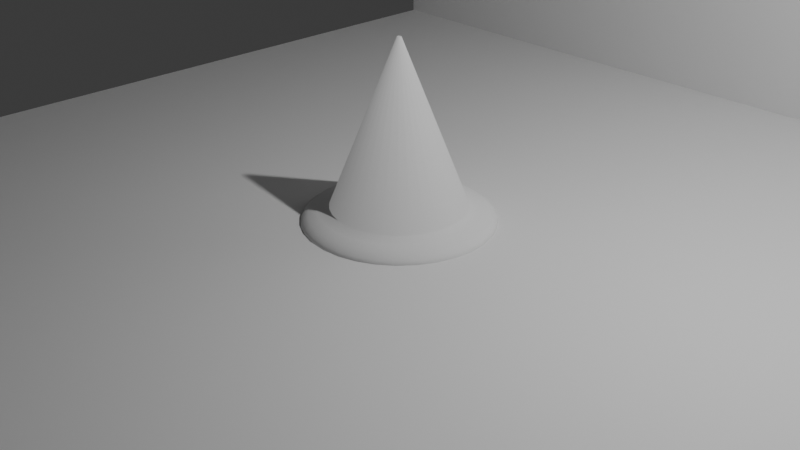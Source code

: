 # Source: TrafficCone.blend  (saved by Blender 4.2.66; exported with 4.5.12 LTS)
import bpy
from mathutils import Matrix  # noqa: F401  (used for matrix-valued properties, if any)

bpy.ops.wm.read_factory_settings(use_empty=True)
scene = bpy.context.scene
scene.name = 'Scene'

# ---- collections
col_collection = bpy.data.collections.new('Collection'); scene.collection.children.link(col_collection)

# ---- world
world_world = bpy.data.worlds.new('World'); scene.world = world_world
world_world.use_nodes = True; world_world.node_tree.nodes.clear()
_N = world_world.node_tree.nodes; _L = world_world.node_tree.links
n0 = _N.new('ShaderNodeOutputWorld'); n0.name = 'World Output'; n0.location = (300, 300)
n1 = _N.new('ShaderNodeBackground'); n1.name = 'Background'; n1.location = (10, 300)
n1.inputs[0].default_value = (0.05088, 0.05088, 0.05088, 1.0)
_L.new(n1.outputs[0], n0.inputs[0])
n0.is_active_output = True
world_world.color = (0.05088, 0.05088, 0.05088)
world_world.sun_shadow_jitter_overblur = 0.0

# ---- cameras
cam_camera = bpy.data.cameras.new('Camera')
cam_camera.clip_end = 100.0
cam_camera.ortho_scale = 7.314

# ---- lights
light_light = bpy.data.lights.new('Light', 'POINT')
light_light.energy = 1000.0
light_light.shadow_soft_size = 0.1

# ---- meshes
me_sphere = bpy.data.meshes.new('Sphere')
me_sphere.from_pydata([(-4.831e-08, 0.5556, -0.1248), (-4.831e-08, 0.8315, -0.4007), (-4.831e-08, 0.9808, -0.7612), (-4.831e-08, 1.0, -0.9563), (-4.831e-08, 0.9808, -1.151), (-4.831e-08, 0.8315, -1.512), (0.03806, 0.1913, 0.02451), (0.07466, 0.3753, -0.0324), (0.1084, 0.5449, -0.1248), (0.1379, 0.6935, -0.2492), (0.1622, 0.8155, -0.4007), (0.1802, 0.9061, -0.5736), (0.1913, 0.9619, -0.7612), (0.1951, 0.9808, -0.9563), (0.1913, 0.9619, -1.151), (0.1802, 0.9061, -1.339), (0.1622, 0.8155, -1.512), (0.1379, 0.6935, -1.663), (0.1084, 0.5449, -1.788), (0.07466, 0.3753, -1.88), (0.03806, 0.1913, -1.937), (0.07466, 0.1802, 0.02451), (0.1464, 0.3536, -0.0324), (0.2126, 0.5133, -0.1248), (0.2706, 0.6533, -0.2492), (0.3182, 0.7682, -0.4007), (0.3536, 0.8536, -0.5736), (0.3753, 0.9061, -0.7612), (0.3827, 0.9239, -0.9563), (0.3753, 0.9061, -1.151), (0.3536, 0.8536, -1.339), (0.3182, 0.7682, -1.512), (0.2706, 0.6533, -1.663), (0.2126, 0.5133, -1.788), (0.1464, 0.3536, -1.88), (0.07466, 0.1802, -1.937), (0.1084, 0.1622, 0.02451), (0.2126, 0.3182, -0.0324), (0.3087, 0.4619, -0.1248), (0.3928, 0.5879, -0.2492), (0.4619, 0.6913, -0.4007), (0.5133, 0.7682, -0.5736), (0.5449, 0.8155, -0.7612), (0.5556, 0.8315, -0.9563), (0.5449, 0.8155, -1.151), (0.5133, 0.7682, -1.339), (0.4619, 0.6913, -1.512), (0.3928, 0.5879, -1.663), (0.3087, 0.4619, -1.788), (0.2126, 0.3182, -1.88), (0.1084, 0.1622, -1.937), (0.1379, 0.1379, 0.02451), (0.2706, 0.2706, -0.0324), (0.3928, 0.3928, -0.1248), (0.5, 0.5, -0.2492), (0.5879, 0.5879, -0.4007), (0.6533, 0.6533, -0.5736), (0.6935, 0.6935, -0.7612), (0.7071, 0.7071, -0.9563), (0.6935, 0.6935, -1.151), (0.6533, 0.6533, -1.339), (0.5879, 0.5879, -1.512), (0.5, 0.5, -1.663), (0.3928, 0.3928, -1.788), (0.2706, 0.2706, -1.88), (0.1379, 0.1379, -1.937), (0.1622, 0.1084, 0.02451), (0.3182, 0.2126, -0.0324), (0.4619, 0.3087, -0.1248), (0.5879, 0.3928, -0.2492), (0.6913, 0.4619, -0.4007), (0.7682, 0.5133, -0.5736), (0.8155, 0.5449, -0.7612), (0.8315, 0.5556, -0.9563), (0.8155, 0.5449, -1.151), (0.7682, 0.5133, -1.339), (0.6913, 0.4619, -1.512), (0.5879, 0.3928, -1.663), (0.4619, 0.3087, -1.788), (0.3182, 0.2126, -1.88), (0.1622, 0.1084, -1.937), (-4.831e-08, -1.943e-08, 0.04372), (0.1802, 0.07466, 0.02451), (0.3536, 0.1464, -0.0324), (0.5133, 0.2126, -0.1248), (0.6533, 0.2706, -0.2492), (0.7682, 0.3182, -0.4007), (0.8536, 0.3536, -0.5736), (0.9061, 0.3753, -0.7612), (0.9239, 0.3827, -0.9563), (0.9061, 0.3753, -1.151), (0.8536, 0.3536, -1.339), (0.7682, 0.3182, -1.512), (0.6533, 0.2706, -1.663), (0.5133, 0.2126, -1.788), (0.3536, 0.1464, -1.88), (0.1802, 0.07466, -1.937), (0.1913, 0.03806, 0.02451), (0.3753, 0.07466, -0.0324), (0.5449, 0.1084, -0.1248), (0.6935, 0.1379, -0.2492), (0.8155, 0.1622, -0.4007), (0.9061, 0.1802, -0.5736), (0.9619, 0.1913, -0.7612), (0.9808, 0.1951, -0.9563), (0.9619, 0.1913, -1.151), (0.9061, 0.1802, -1.339), (0.8155, 0.1622, -1.512), (0.6935, 0.1379, -1.663), (0.5449, 0.1084, -1.788), (0.3753, 0.07466, -1.88), (0.1913, 0.03806, -1.937), (0.1951, -3.061e-08, 0.02451), (0.3827, -4.178e-08, -0.0324), (0.5556, -7.159e-08, -0.1248), (0.7071, -4.53e-09, -0.2492), (0.8315, -1.088e-07, -0.4007), (0.9239, 2.527e-08, -0.5736), (0.9808, -1.088e-07, -0.7612), (1.0, -1.833e-07, -0.9563), (0.9808, -1.088e-07, -1.151), (0.9239, 2.527e-08, -1.339), (0.8315, -1.088e-07, -1.512), (0.7071, -4.53e-09, -1.663), (0.5556, -7.159e-08, -1.788), (0.3827, -4.178e-08, -1.88), (0.1951, -3.061e-08, -1.937), (0.1913, -0.03806, 0.02451), (0.3753, -0.07466, -0.0324), (0.5449, -0.1084, -0.1248), (0.6935, -0.1379, -0.2492), (0.8155, -0.1622, -0.4007), (0.9061, -0.1802, -0.5736), (0.9619, -0.1913, -0.7612), (0.9808, -0.1951, -0.9563), (0.9619, -0.1913, -1.151), (0.9061, -0.1802, -1.339), (0.8155, -0.1622, -1.512), (0.6935, -0.1379, -1.663), (0.5449, -0.1084, -1.788), (0.3753, -0.07466, -1.88), (0.1913, -0.03806, -1.937), (0.1802, -0.07466, 0.02451), (0.3536, -0.1464, -0.0324), (0.5133, -0.2126, -0.1248), (0.6533, -0.2706, -0.2492), (0.7682, -0.3182, -0.4007), (0.8536, -0.3536, -0.5736), (0.9061, -0.3753, -0.7612), (0.9239, -0.3827, -0.9563), (0.9061, -0.3753, -1.151), (0.8536, -0.3536, -1.339), (0.7682, -0.3182, -1.512), (0.6533, -0.2706, -1.663), (0.5133, -0.2126, -1.788), (0.3536, -0.1464, -1.88), (0.1802, -0.07466, -1.937), (0.1622, -0.1084, 0.02451), (0.3182, -0.2126, -0.0324), (0.4619, -0.3087, -0.1248), (0.5879, -0.3928, -0.2492), (0.6913, -0.4619, -0.4007), (0.7682, -0.5133, -0.5736), (0.8155, -0.5449, -0.7612), (0.8315, -0.5556, -0.9563), (0.8155, -0.5449, -1.151), (0.7682, -0.5133, -1.339), (0.6913, -0.4619, -1.512), (0.5879, -0.3928, -1.663), (0.4619, -0.3087, -1.788), (0.3182, -0.2126, -1.88), (0.1622, -0.1084, -1.937), (0.1379, -0.1379, 0.02451), (0.2706, -0.2706, -0.0324), (0.3928, -0.3928, -0.1248), (0.5, -0.5, -0.2492), (0.5879, -0.5879, -0.4007), (0.6533, -0.6533, -0.5736), (0.6935, -0.6935, -0.7612), (0.7071, -0.7071, -0.9563), (0.6935, -0.6935, -1.151), (0.6533, -0.6533, -1.339), (0.5879, -0.5879, -1.512), (0.5, -0.5, -1.663), (0.3928, -0.3928, -1.788), (0.2706, -0.2706, -1.88), (0.1379, -0.1379, -1.937), (0.1084, -0.1622, 0.02451), (0.2126, -0.3182, -0.0324), (0.3087, -0.4619, -0.1248), (0.3928, -0.5879, -0.2492), (0.4619, -0.6913, -0.4007), (0.5133, -0.7682, -0.5736), (0.5449, -0.8155, -0.7612), (0.5556, -0.8315, -0.9563), (0.5449, -0.8155, -1.151), (0.5133, -0.7682, -1.339), (0.4619, -0.6913, -1.512), (0.3928, -0.5879, -1.663), (0.3087, -0.4619, -1.788), (0.2126, -0.3182, -1.88), (0.1084, -0.1622, -1.937), (0.07466, -0.1802, 0.02451), (0.1464, -0.3536, -0.0324), (0.2126, -0.5133, -0.1248), (0.2706, -0.6533, -0.2492), (0.3182, -0.7682, -0.4007), (0.3536, -0.8536, -0.5736), (0.3753, -0.9061, -0.7612), (0.3827, -0.9239, -0.9563), (0.3753, -0.9061, -1.151), (0.3536, -0.8536, -1.339), (0.3182, -0.7682, -1.512), (0.2706, -0.6533, -1.663), (0.2126, -0.5133, -1.788), (0.1464, -0.3536, -1.88), (0.07466, -0.1802, -1.937), (0.03806, -0.1913, 0.02451), (0.07466, -0.3753, -0.0324), (0.1084, -0.5449, -0.1248), (0.1379, -0.6935, -0.2492), (0.1622, -0.8155, -0.4007), (0.1802, -0.9061, -0.5736), (0.1913, -0.9619, -0.7612), (0.1951, -0.9808, -0.9563), (0.1913, -0.9619, -1.151), (0.1802, -0.9061, -1.339), (0.1622, -0.8155, -1.512), (0.1379, -0.6935, -1.663), (0.1084, -0.5449, -1.788), (0.07466, -0.3753, -1.88), (0.03806, -0.1913, -1.937), (-5.576e-08, -0.1951, 0.02451), (-1.005e-07, -0.3827, -0.0324), (-1.452e-07, -0.5556, -0.1248), (-6.321e-08, -0.7071, -0.2492), (-1.526e-07, -0.8315, -0.4007), (-1.85e-08, -0.9239, -0.5736), (-1.824e-07, -0.9808, -0.7612), (-3.761e-07, -1.0, -0.9563), (-1.824e-07, -0.9808, -1.151), (-1.85e-08, -0.9239, -1.339), (-1.526e-07, -0.8315, -1.512), (-6.321e-08, -0.7071, -1.663), (-1.452e-07, -0.5556, -1.788), (-1.005e-07, -0.3827, -1.88), (-5.576e-08, -0.1951, -1.937), (-0.03806, -0.1913, 0.02451), (-0.07466, -0.3753, -0.0324), (-0.1084, -0.5449, -0.1248), (-0.1379, -0.6935, -0.2492), (-0.1622, -0.8155, -0.4007), (-0.1802, -0.9061, -0.5736), (-0.1913, -0.9619, -0.7612), (-0.1951, -0.9808, -0.9563), (-0.1913, -0.9619, -1.151), (-0.1802, -0.9061, -1.339), (-0.1622, -0.8155, -1.512), (-0.1379, -0.6935, -1.663), (-0.1084, -0.5449, -1.788), (-0.07466, -0.3753, -1.88), (-0.03806, -0.1913, -1.937), (-0.07466, -0.1802, 0.02451), (-0.1464, -0.3536, -0.0324), (-0.2126, -0.5133, -0.1248), (-0.2706, -0.6533, -0.2492), (-0.3182, -0.7682, -0.4007), (-0.3536, -0.8536, -0.5736), (-0.3753, -0.9061, -0.7612), (-0.3827, -0.9239, -0.9563), (-0.3753, -0.9061, -1.151), (-0.3536, -0.8536, -1.339), (-0.3182, -0.7682, -1.512), (-0.2706, -0.6533, -1.663), (-0.2126, -0.5133, -1.788), (-0.1464, -0.3536, -1.88), (-0.07466, -0.1802, -1.937), (-0.1084, -0.1622, 0.02451), (-0.2126, -0.3182, -0.0324), (-0.3087, -0.4619, -0.1248), (-0.3928, -0.5879, -0.2492), (-0.4619, -0.6913, -0.4007), (-0.5133, -0.7682, -0.5736), (-0.5449, -0.8155, -0.7612), (-0.5556, -0.8315, -0.9563), (-0.5449, -0.8155, -1.151), (-0.5133, -0.7682, -1.339), (-0.4619, -0.6913, -1.512), (-0.3928, -0.5879, -1.663), (-0.3087, -0.4619, -1.788), (-0.2126, -0.3182, -1.88), (-0.1084, -0.1622, -1.937), (-0.1379, -0.1379, 0.02451), (-0.2706, -0.2706, -0.0324), (-0.3928, -0.3928, -0.1248), (-0.5, -0.5, -0.2492), (-0.5879, -0.5879, -0.4007), (-0.6533, -0.6533, -0.5736), (-0.6935, -0.6935, -0.7612), (-0.7071, -0.7071, -0.9563), (-0.6935, -0.6935, -1.151), (-0.6533, -0.6533, -1.339), (-0.5879, -0.5879, -1.512), (-0.5, -0.5, -1.663), (-0.3928, -0.3928, -1.788), (-0.2706, -0.2706, -1.88), (-0.1379, -0.1379, -1.937), (-4.831e-08, -1.943e-08, -1.956), (-0.1622, -0.1084, 0.02451), (-0.3182, -0.2126, -0.0324), (-0.4619, -0.3087, -0.1248), (-0.5879, -0.3928, -0.2492), (-0.6913, -0.4619, -0.4007), (-0.7682, -0.5133, -0.5736), (-0.8155, -0.5449, -0.7612), (-0.8315, -0.5556, -0.9563), (-0.8155, -0.5449, -1.151), (-0.7682, -0.5133, -1.339), (-0.6913, -0.4619, -1.512), (-0.5879, -0.3928, -1.663), (-0.4619, -0.3087, -1.788), (-0.3182, -0.2126, -1.88), (-0.1622, -0.1084, -1.937), (-0.1802, -0.07466, 0.02451), (-0.3536, -0.1464, -0.0324), (-0.5133, -0.2126, -0.1248), (-0.6533, -0.2706, -0.2492), (-0.7682, -0.3182, -0.4007), (-0.8536, -0.3536, -0.5736), (-0.9061, -0.3753, -0.7612), (-0.9239, -0.3827, -0.9563), (-0.9061, -0.3753, -1.151), (-0.8536, -0.3536, -1.339), (-0.7682, -0.3182, -1.512), (-0.6533, -0.2706, -1.663), (-0.5133, -0.2126, -1.788), (-0.3536, -0.1464, -1.88), (-0.1802, -0.07466, -1.937), (-0.1913, -0.03806, 0.02451), (-0.3753, -0.07466, -0.0324), (-0.5449, -0.1084, -0.1248), (-0.6935, -0.1379, -0.2492), (-0.8155, -0.1622, -0.4007), (-0.9061, -0.1802, -0.5736), (-0.9619, -0.1913, -0.7612), (-0.9808, -0.1951, -0.9563), (-0.9619, -0.1913, -1.151), (-0.9061, -0.1802, -1.339), (-0.8155, -0.1622, -1.512), (-0.6935, -0.1379, -1.663), (-0.5449, -0.1084, -1.788), (-0.3753, -0.07466, -1.88), (-0.1913, -0.03806, -1.937), (-0.1951, -8.051e-10, 0.02451), (-0.3827, 3.272e-08, -0.0324), (-0.5556, 1.296e-07, -0.1248), (-0.7071, 1.037e-08, -0.2492), (-0.8315, 1.445e-07, -0.4007), (-0.9239, -4.53e-09, -0.5736), (-0.9808, 2.488e-07, -0.7612), (-1.0, 4.276e-07, -0.9563), (-0.9808, 2.488e-07, -1.151), (-0.9239, -4.53e-09, -1.339), (-0.8315, 1.445e-07, -1.512), (-0.7071, 1.037e-08, -1.663), (-0.5556, 1.296e-07, -1.788), (-0.3827, 3.272e-08, -1.88), (-0.1951, -8.051e-10, -1.937), (-0.1913, 0.03806, 0.02451), (-0.3753, 0.07466, -0.0324), (-0.5449, 0.1084, -0.1248), (-0.6935, 0.1379, -0.2492), (-0.8155, 0.1622, -0.4007), (-0.9061, 0.1802, -0.5736), (-0.9619, 0.1913, -0.7612), (-0.9808, 0.1951, -0.9563), (-0.9619, 0.1913, -1.151), (-0.9061, 0.1802, -1.339), (-0.8155, 0.1622, -1.512), (-0.6935, 0.1379, -1.663), (-0.5449, 0.1084, -1.788), (-0.3753, 0.07466, -1.88), (-0.1913, 0.03806, -1.937), (-0.1802, 0.07466, 0.02451), (-0.3536, 0.1464, -0.0324), (-0.5133, 0.2126, -0.1248), (-0.6533, 0.2706, -0.2492), (-0.7682, 0.3182, -0.4007), (-0.8536, 0.3536, -0.5736), (-0.9061, 0.3753, -0.7612), (-0.9239, 0.3827, -0.9563), (-0.9061, 0.3753, -1.151), (-0.8536, 0.3536, -1.339), (-0.7682, 0.3182, -1.512), (-0.6533, 0.2706, -1.663), (-0.5133, 0.2126, -1.788), (-0.3536, 0.1464, -1.88), (-0.1802, 0.07466, -1.937), (-0.1622, 0.1084, 0.02451), (-0.3182, 0.2126, -0.0324), (-0.4619, 0.3087, -0.1248), (-0.5879, 0.3928, -0.2492), (-0.6913, 0.4619, -0.4007), (-0.7682, 0.5133, -0.5736), (-0.8155, 0.5449, -0.7612), (-0.8315, 0.5556, -0.9563), (-0.8155, 0.5449, -1.151), (-0.7682, 0.5133, -1.339), (-0.6913, 0.4619, -1.512), (-0.5879, 0.3928, -1.663), (-0.4619, 0.3087, -1.788), (-0.3182, 0.2126, -1.88), (-0.1622, 0.1084, -1.937), (-0.1379, 0.1379, 0.02451), (-0.2706, 0.2706, -0.0324), (-0.3928, 0.3928, -0.1248), (-0.5, 0.5, -0.2492), (-0.5879, 0.5879, -0.4007), (-0.6533, 0.6533, -0.5736), (-0.6935, 0.6935, -0.7612), (-0.7071, 0.7071, -0.9563), (-0.6935, 0.6935, -1.151), (-0.6533, 0.6533, -1.339), (-0.5879, 0.5879, -1.512), (-0.5, 0.5, -1.663), (-0.3928, 0.3928, -1.788), (-0.2706, 0.2706, -1.88), (-0.1379, 0.1379, -1.937), (-0.1084, 0.1622, 0.02451), (-0.2126, 0.3182, -0.0324), (-0.3087, 0.4619, -0.1248), (-0.3928, 0.5879, -0.2492), (-0.4619, 0.6913, -0.4007), (-0.5133, 0.7682, -0.5736), (-0.5449, 0.8155, -0.7612), (-0.5556, 0.8315, -0.9563), (-0.5449, 0.8155, -1.151), (-0.5133, 0.7682, -1.339), (-0.4619, 0.6913, -1.512), (-0.3928, 0.5879, -1.663), (-0.3087, 0.4619, -1.788), (-0.2126, 0.3182, -1.88), (-0.1084, 0.1622, -1.937), (-0.07466, 0.1802, 0.02451), (-0.1464, 0.3536, -0.0324), (-0.2126, 0.5133, -0.1248), (-0.2706, 0.6533, -0.2492), (-0.3182, 0.7682, -0.4007), (-0.3536, 0.8536, -0.5736), (-0.3753, 0.9061, -0.7612), (-0.3827, 0.9239, -0.9563), (-0.3753, 0.9061, -1.151), (-0.3536, 0.8536, -1.339), (-0.3182, 0.7682, -1.512), (-0.2706, 0.6533, -1.663), (-0.2126, 0.5133, -1.788), (-0.1464, 0.3536, -1.88), (-0.07466, 0.1802, -1.937), (-0.03806, 0.1913, 0.02451), (-0.07466, 0.3753, -0.0324), (-0.1084, 0.5449, -0.1248), (-0.1379, 0.6935, -0.2492), (-0.1622, 0.8155, -0.4007), (-0.1802, 0.9061, -0.5736), (-0.1913, 0.9619, -0.7612), (-0.1951, 0.9808, -0.9563), (-0.1913, 0.9619, -1.151), (-0.1802, 0.9061, -1.339), (-0.1622, 0.8155, -1.512), (-0.1379, 0.6935, -1.663), (-0.1084, 0.5449, -1.788), (-0.07466, 0.3753, -1.88), (-0.03806, 0.1913, -1.937), (-3.34e-08, 0.1951, 0.02451), (1.875e-08, 0.3827, -0.0324), (4.11e-08, 0.7071, -0.2492), (1.13e-08, 0.9239, -0.5736), (1.13e-08, 0.9239, -1.339), (4.11e-08, 0.7071, -1.663), (1.678e-07, 0.5556, -1.788), (1.875e-08, 0.3827, -1.88), (-3.34e-08, 0.1951, -1.937), (0.00346, 0.0174, 7.204), (0.004404, 0.02214, 7.2), (2.315e-08, 0.01774, 7.204), (0.006788, 0.01639, 7.204), (0.008639, 0.02086, 7.2), (0.009854, 0.01475, 7.204), (0.01254, 0.01877, 7.2), (0.01254, 0.01254, 7.204), (0.01596, 0.01596, 7.2), (0.01475, 0.009854, 7.204), (0.01877, 0.01254, 7.2), (0.01639, 0.006788, 7.204), (0.02086, 0.008639, 7.2), (0.0174, 0.00346, 7.204), (0.02214, 0.004404, 7.2), (0.01774, -7.573e-09, 7.204), (0.02258, -5.432e-09, 7.2), (0.0174, -0.00346, 7.204), (0.02214, -0.004404, 7.2), (0.01639, -0.006788, 7.204), (0.02086, -0.008639, 7.2), (0.01475, -0.009854, 7.204), (0.01877, -0.01254, 7.2), (0.01254, -0.01254, 7.204), (0.01596, -0.01596, 7.2), (0.009854, -0.01475, 7.204), (0.01254, -0.01877, 7.2), (0.006788, -0.01639, 7.204), (0.008639, -0.02086, 7.2), (0.00346, -0.0174, 7.204), (0.004404, -0.02214, 7.2), (2.005e-08, -0.01774, 7.204), (2.267e-08, -0.02258, 7.2), (-0.00346, -0.0174, 7.204), (-0.004404, -0.02214, 7.2), (-0.006788, -0.01639, 7.204), (-0.008639, -0.02086, 7.2), (-0.009854, -0.01475, 7.204), (-0.01254, -0.01877, 7.2), (-0.01254, -0.01254, 7.204), (-0.01596, -0.01596, 7.2), (-0.01475, -0.009854, 7.204), (-0.01877, -0.01254, 7.2), (-0.01639, -0.006788, 7.204), (-0.02086, -0.008639, 7.2), (-0.0174, -0.00346, 7.204), (-0.02214, -0.004404, 7.2), (-0.01774, -1.15e-09, 7.204), (-0.02258, -4.956e-09, 7.2), (-0.0174, 0.00346, 7.204), (-0.02214, 0.004404, 7.2), (-0.01639, 0.006788, 7.204), (-0.02086, 0.008639, 7.2), (-0.01475, 0.009854, 7.204), (-0.01877, 0.01254, 7.2), (-0.01254, 0.01254, 7.204), (-0.01596, 0.01596, 7.2), (-0.009854, 0.01475, 7.204), (-0.01254, 0.01877, 7.2), (-0.006788, 0.01639, 7.204), (-0.008639, 0.02086, 7.2), (-0.00346, 0.0174, 7.204), (-0.004404, 0.02214, 7.2), (2.6e-08, 0.02258, 7.2)], [], [(0, 474, 7, 8), (5, 477, 15, 16), (38, 53, 489, 487), (478, 5, 16, 17), (1, 475, 9, 10), (479, 478, 17, 18), (476, 1, 10, 11), (480, 479, 18, 19), (2, 476, 11, 12), (481, 480, 19, 20), (3, 2, 12, 13), (473, 81, 6), (307, 481, 20), (4, 3, 13, 14), (474, 473, 6, 7), (477, 4, 14, 15), (7, 6, 21, 22), (15, 14, 29, 30), (8, 7, 22, 23), (16, 15, 30, 31), (401, 386, 534, 536), (17, 16, 31, 32), (10, 9, 24, 25), (18, 17, 32, 33), (11, 10, 25, 26), (19, 18, 33, 34), (12, 11, 26, 27), (20, 19, 34, 35), (13, 12, 27, 28), (6, 81, 21), (307, 20, 35), (14, 13, 28, 29), (26, 25, 40, 41), (34, 33, 48, 49), (27, 26, 41, 42), (35, 34, 49, 50), (28, 27, 42, 43), (21, 81, 36), (307, 35, 50), (29, 28, 43, 44), (22, 21, 36, 37), (30, 29, 44, 45), (23, 22, 37, 38), (31, 30, 45, 46), (0, 8, 482, 484), (32, 31, 46, 47), (25, 24, 39, 40), (33, 32, 47, 48), (45, 44, 59, 60), (38, 37, 52, 53), (46, 45, 60, 61), (24, 9, 483, 486), (47, 46, 61, 62), (40, 39, 54, 55), (48, 47, 62, 63), (41, 40, 55, 56), (49, 48, 63, 64), (42, 41, 56, 57), (50, 49, 64, 65), (43, 42, 57, 58), (36, 81, 51), (307, 50, 65), (44, 43, 58, 59), (37, 36, 51, 52), (64, 63, 78, 79), (57, 56, 71, 72), (65, 64, 79, 80), (58, 57, 72, 73), (51, 81, 66), (307, 65, 80), (59, 58, 73, 74), (52, 51, 66, 67), (60, 59, 74, 75), (53, 52, 67, 68), (61, 60, 75, 76), (144, 159, 503, 501), (62, 61, 76, 77), (55, 54, 69, 70), (63, 62, 77, 78), (56, 55, 70, 71), (68, 67, 83, 84), (76, 75, 91, 92), (446, 431, 540, 542), (77, 76, 92, 93), (70, 69, 85, 86), (78, 77, 93, 94), (71, 70, 86, 87), (79, 78, 94, 95), (72, 71, 87, 88), (80, 79, 95, 96), (73, 72, 88, 89), (66, 81, 82), (307, 80, 96), (74, 73, 89, 90), (67, 66, 82, 83), (75, 74, 90, 91), (88, 87, 102, 103), (96, 95, 110, 111), (89, 88, 103, 104), (82, 81, 97), (307, 96, 111), (90, 89, 104, 105), (83, 82, 97, 98), (91, 90, 105, 106), (84, 83, 98, 99), (92, 91, 106, 107), (265, 250, 516, 518), (93, 92, 107, 108), (86, 85, 100, 101), (94, 93, 108, 109), (87, 86, 101, 102), (95, 94, 109, 110), (107, 106, 121, 122), (385, 400, 535, 533), (108, 107, 122, 123), (101, 100, 115, 116), (109, 108, 123, 124), (102, 101, 116, 117), (110, 109, 124, 125), (103, 102, 117, 118), (111, 110, 125, 126), (104, 103, 118, 119), (97, 81, 112), (307, 111, 126), (105, 104, 119, 120), (98, 97, 112, 113), (106, 105, 120, 121), (99, 98, 113, 114), (126, 125, 140, 141), (119, 118, 133, 134), (112, 81, 127), (307, 126, 141), (120, 119, 134, 135), (113, 112, 127, 128), (121, 120, 135, 136), (114, 113, 128, 129), (122, 121, 136, 137), (130, 115, 498, 500), (123, 122, 137, 138), (116, 115, 130, 131), (124, 123, 138, 139), (117, 116, 131, 132), (125, 124, 139, 140), (118, 117, 132, 133), (138, 137, 152, 153), (131, 130, 145, 146), (139, 138, 153, 154), (132, 131, 146, 147), (140, 139, 154, 155), (133, 132, 147, 148), (141, 140, 155, 156), (134, 133, 148, 149), (127, 81, 142), (307, 141, 156), (135, 134, 149, 150), (128, 127, 142, 143), (136, 135, 150, 151), (129, 128, 143, 144), (137, 136, 151, 152), (8, 23, 485, 482), (142, 81, 157), (307, 156, 171), (150, 149, 164, 165), (143, 142, 157, 158), (151, 150, 165, 166), (144, 143, 158, 159), (152, 151, 166, 167), (294, 310, 523, 521), (153, 152, 167, 168), (146, 145, 160, 161), (154, 153, 168, 169), (147, 146, 161, 162), (155, 154, 169, 170), (148, 147, 162, 163), (156, 155, 170, 171), (149, 148, 163, 164), (161, 160, 175, 176), (169, 168, 183, 184), (162, 161, 176, 177), (170, 169, 184, 185), (163, 162, 177, 178), (171, 170, 185, 186), (164, 163, 178, 179), (157, 81, 172), (307, 171, 186), (165, 164, 179, 180), (158, 157, 172, 173), (166, 165, 180, 181), (159, 158, 173, 174), (167, 166, 181, 182), (175, 160, 504, 506), (168, 167, 182, 183), (180, 179, 194, 195), (173, 172, 187, 188), (181, 180, 195, 196), (174, 173, 188, 189), (182, 181, 196, 197), (249, 264, 517, 515), (183, 182, 197, 198), (176, 175, 190, 191), (184, 183, 198, 199), (177, 176, 191, 192), (185, 184, 199, 200), (178, 177, 192, 193), (186, 185, 200, 201), (179, 178, 193, 194), (172, 81, 187), (307, 186, 201), (199, 198, 213, 214), (192, 191, 206, 207), (200, 199, 214, 215), (193, 192, 207, 208), (201, 200, 215, 216), (194, 193, 208, 209), (187, 81, 202), (307, 201, 216), (195, 194, 209, 210), (188, 187, 202, 203), (196, 195, 210, 211), (189, 188, 203, 204), (197, 196, 211, 212), (311, 295, 522, 524), (198, 197, 212, 213), (191, 190, 205, 206), (203, 202, 217, 218), (211, 210, 225, 226), (204, 203, 218, 219), (212, 211, 226, 227), (114, 129, 499, 497), (213, 212, 227, 228), (206, 205, 220, 221), (214, 213, 228, 229), (207, 206, 221, 222), (215, 214, 229, 230), (208, 207, 222, 223), (216, 215, 230, 231), (209, 208, 223, 224), (202, 81, 217), (307, 216, 231), (210, 209, 224, 225), (222, 221, 236, 237), (230, 229, 244, 245), (223, 222, 237, 238), (231, 230, 245, 246), (224, 223, 238, 239), (217, 81, 232), (307, 231, 246), (225, 224, 239, 240), (218, 217, 232, 233), (226, 225, 240, 241), (219, 218, 233, 234), (227, 226, 241, 242), (430, 445, 541, 539), (228, 227, 242, 243), (221, 220, 235, 236), (229, 228, 243, 244), (241, 240, 255, 256), (234, 233, 248, 249), (242, 241, 256, 257), (416, 401, 536, 538), (243, 242, 257, 258), (236, 235, 250, 251), (244, 243, 258, 259), (237, 236, 251, 252), (245, 244, 259, 260), (238, 237, 252, 253), (246, 245, 260, 261), (239, 238, 253, 254), (232, 81, 247), (307, 246, 261), (240, 239, 254, 255), (233, 232, 247, 248), (260, 259, 274, 275), (253, 252, 267, 268), (261, 260, 275, 276), (254, 253, 268, 269), (247, 81, 262), (307, 261, 276), (255, 254, 269, 270), (248, 247, 262, 263), (256, 255, 270, 271), (249, 248, 263, 264), (257, 256, 271, 272), (235, 220, 512, 514), (258, 257, 272, 273), (251, 250, 265, 266), (259, 258, 273, 274), (252, 251, 266, 267), (272, 271, 286, 287), (355, 370, 531, 529), (273, 272, 287, 288), (266, 265, 280, 281), (274, 273, 288, 289), (267, 266, 281, 282), (275, 274, 289, 290), (268, 267, 282, 283), (276, 275, 290, 291), (269, 268, 283, 284), (262, 81, 277), (307, 276, 291), (270, 269, 284, 285), (263, 262, 277, 278), (271, 270, 285, 286), (264, 263, 278, 279), (291, 290, 305, 306), (284, 283, 298, 299), (277, 81, 292), (307, 291, 306), (285, 284, 299, 300), (278, 277, 292, 293), (286, 285, 300, 301), (279, 278, 293, 294), (287, 286, 301, 302), (145, 130, 500, 502), (288, 287, 302, 303), (281, 280, 295, 296), (289, 288, 303, 304), (282, 281, 296, 297), (290, 289, 304, 305), (283, 282, 297, 298), (100, 85, 494, 496), (303, 302, 318, 319), (296, 295, 311, 312), (304, 303, 319, 320), (297, 296, 312, 313), (305, 304, 320, 321), (298, 297, 313, 314), (306, 305, 321, 322), (299, 298, 314, 315), (292, 81, 308), (307, 306, 322), (300, 299, 315, 316), (293, 292, 308, 309), (301, 300, 316, 317), (294, 293, 309, 310), (302, 301, 317, 318), (315, 314, 329, 330), (308, 81, 323), (307, 322, 337), (316, 315, 330, 331), (309, 308, 323, 324), (317, 316, 331, 332), (310, 309, 324, 325), (318, 317, 332, 333), (264, 279, 519, 517), (319, 318, 333, 334), (312, 311, 326, 327), (320, 319, 334, 335), (313, 312, 327, 328), (321, 320, 335, 336), (314, 313, 328, 329), (322, 321, 336, 337), (334, 333, 348, 349), (327, 326, 341, 342), (335, 334, 349, 350), (328, 327, 342, 343), (336, 335, 350, 351), (329, 328, 343, 344), (337, 336, 351, 352), (330, 329, 344, 345), (323, 81, 338), (307, 337, 352), (331, 330, 345, 346), (324, 323, 338, 339), (332, 331, 346, 347), (325, 324, 339, 340), (333, 332, 347, 348), (219, 234, 513, 511), (338, 81, 353), (307, 352, 367), (346, 345, 360, 361), (339, 338, 353, 354), (347, 346, 361, 362), (340, 339, 354, 355), (348, 347, 362, 363), (475, 461, 544, 545), (349, 348, 363, 364), (342, 341, 356, 357), (350, 349, 364, 365), (343, 342, 357, 358), (351, 350, 365, 366), (344, 343, 358, 359), (352, 351, 366, 367), (345, 344, 359, 360), (357, 356, 371, 372), (365, 364, 379, 380), (358, 357, 372, 373), (366, 365, 380, 381), (359, 358, 373, 374), (367, 366, 381, 382), (360, 359, 374, 375), (353, 81, 368), (307, 367, 382), (361, 360, 375, 376), (354, 353, 368, 369), (362, 361, 376, 377), (355, 354, 369, 370), (363, 362, 377, 378), (280, 265, 518, 520), (364, 363, 378, 379), (376, 375, 390, 391), (369, 368, 383, 384), (377, 376, 391, 392), (370, 369, 384, 385), (378, 377, 392, 393), (400, 415, 537, 535), (379, 378, 393, 394), (372, 371, 386, 387), (380, 379, 394, 395), (373, 372, 387, 388), (381, 380, 395, 396), (374, 373, 388, 389), (382, 381, 396, 397), (375, 374, 389, 390), (368, 81, 383), (307, 382, 397), (395, 394, 409, 410), (388, 387, 402, 403), (396, 395, 410, 411), (389, 388, 403, 404), (397, 396, 411, 412), (390, 389, 404, 405), (383, 81, 398), (307, 397, 412), (391, 390, 405, 406), (384, 383, 398, 399), (392, 391, 406, 407), (385, 384, 399, 400), (393, 392, 407, 408), (84, 99, 495, 493), (394, 393, 408, 409), (387, 386, 401, 402), (407, 406, 421, 422), (400, 399, 414, 415), (408, 407, 422, 423), (386, 371, 532, 534), (409, 408, 423, 424), (402, 401, 416, 417), (410, 409, 424, 425), (403, 402, 417, 418), (411, 410, 425, 426), (404, 403, 418, 419), (412, 411, 426, 427), (405, 404, 419, 420), (398, 81, 413), (307, 412, 427), (406, 405, 420, 421), (399, 398, 413, 414), (426, 425, 440, 441), (419, 418, 433, 434), (427, 426, 441, 442), (420, 419, 434, 435), (413, 81, 428), (307, 427, 442), (421, 420, 435, 436), (414, 413, 428, 429), (422, 421, 436, 437), (415, 414, 429, 430), (423, 422, 437, 438), (325, 340, 527, 525), (424, 423, 438, 439), (417, 416, 431, 432), (425, 424, 439, 440), (418, 417, 432, 433), (430, 429, 444, 445), (438, 437, 452, 453), (205, 190, 508, 510), (439, 438, 453, 454), (432, 431, 446, 447), (440, 439, 454, 455), (433, 432, 447, 448), (441, 440, 455, 456), (434, 433, 448, 449), (442, 441, 456, 457), (435, 434, 449, 450), (428, 81, 443), (307, 442, 457), (436, 435, 450, 451), (429, 428, 443, 444), (437, 436, 451, 452), (449, 448, 463, 464), (457, 456, 471, 472), (450, 449, 464, 465), (443, 81, 458), (307, 457, 472), (451, 450, 465, 466), (444, 443, 458, 459), (452, 451, 466, 467), (445, 444, 459, 460), (453, 452, 467, 468), (370, 385, 533, 531), (454, 453, 468, 469), (447, 446, 461, 462), (455, 454, 469, 470), (448, 447, 462, 463), (456, 455, 470, 471), (468, 467, 477, 5), (250, 235, 514, 516), (469, 468, 5, 478), (462, 461, 475, 1), (470, 469, 478, 479), (463, 462, 1, 476), (471, 470, 479, 480), (464, 463, 476, 2), (472, 471, 480, 481), (465, 464, 2, 3), (458, 81, 473), (307, 472, 481), (466, 465, 3, 4), (459, 458, 473, 474), (467, 466, 4, 477), (460, 459, 474, 0), (545, 484, 482, 483), (483, 482, 485, 486), (486, 485, 487, 488), (488, 487, 489, 490), (490, 489, 491, 492), (492, 491, 493, 494), (494, 493, 495, 496), (496, 495, 497, 498), (498, 497, 499, 500), (500, 499, 501, 502), (502, 501, 503, 504), (504, 503, 505, 506), (506, 505, 507, 508), (508, 507, 509, 510), (510, 509, 511, 512), (512, 511, 513, 514), (514, 513, 515, 516), (516, 515, 517, 518), (518, 517, 519, 520), (520, 519, 521, 522), (522, 521, 523, 524), (524, 523, 525, 526), (526, 525, 527, 528), (528, 527, 529, 530), (530, 529, 531, 532), (532, 531, 533, 534), (534, 533, 535, 536), (536, 535, 537, 538), (538, 537, 539, 540), (540, 539, 541, 542), (542, 541, 543, 544), (544, 543, 484, 545), (460, 0, 484, 543), (160, 145, 502, 504), (279, 294, 521, 519), (415, 430, 539, 537), (295, 280, 520, 522), (54, 39, 488, 490), (174, 189, 507, 505), (431, 416, 538, 540), (129, 144, 501, 499), (341, 326, 526, 528), (68, 84, 493, 491), (310, 325, 525, 523), (190, 175, 506, 508), (445, 460, 543, 541), (23, 38, 487, 485), (326, 311, 524, 526), (371, 356, 530, 532), (204, 219, 511, 509), (461, 446, 542, 544), (39, 24, 486, 488), (159, 174, 505, 503), (85, 69, 492, 494), (220, 205, 510, 512), (340, 355, 529, 527), (53, 68, 491, 489), (234, 249, 515, 513), (356, 341, 528, 530), (115, 100, 496, 498), (9, 475, 545, 483), (189, 204, 509, 507), (69, 54, 490, 492), (99, 114, 497, 495), (485, 482, 484, 543, 541, 539, 537, 535, 533, 531, 529, 527, 525, 523, 521, 519, 517, 515, 513, 511, 509, 507, 505, 503, 501, 499, 497, 495, 493, 491, 489, 487)])
me_sphere.polygons.foreach_set('use_smooth', [True] * 577)
_uv = me_sphere.uv_layers.new(name='UVMap')
_uv.uv.foreach_set('vector', [0.75, 0.8125, 0.75, 0.875, 0.7188, 0.875, 0.7188, 0.8125, 0.75, 0.3125, 0.75, 0.375, 0.7188, 0.375, 0.7188, 0.3125, 0.6562, 0.8125, 0.625, 0.8125, 0.625, 0.8125, 0.6562, 0.8125, 0.75, 0.25, 0.75, 0.3125, 0.7188, 0.3125, 0.7188, 0.25, 0.75, 0.6875, 0.75, 0.75, 0.7188, 0.75, 0.7188, 0.6875, 0.75, 0.1875, 0.75, 0.25, 0.7188, 0.25, 0.7188, 0.1875, 0.75, 0.625, 0.75, 0.6875, 0.7188, 0.6875, 0.7188, 0.625, 0.75, 0.125, 0.75, 0.1875, 0.7188, 0.1875, 0.7188, 0.125, 0.75, 0.5625, 0.75, 0.625, 0.7188, 0.625, 0.7188, 0.5625, 0.75, 0.0625, 0.75, 0.125, 0.7188, 0.125, 0.7188, 0.0625, 0.75, 0.5, 0.75, 0.5625, 0.7188, 0.5625, 0.7188, 0.5, 0.75, 0.9375, 0.7344, 1.0, 0.7188, 0.9375, 0.7344, 0.0, 0.75, 0.0625, 0.7188, 0.0625, 0.75, 0.4375, 0.75, 0.5, 0.7188, 0.5, 0.7188, 0.4375, 0.75, 0.875, 0.75, 0.9375, 0.7188, 0.9375, 0.7188, 0.875, 0.75, 0.375, 0.75, 0.4375, 0.7188, 0.4375, 0.7188, 0.375, 0.7188, 0.875, 0.7188, 0.9375, 0.6875, 0.9375, 0.6875, 0.875, 0.7188, 0.375, 0.7188, 0.4375, 0.6875, 0.4375, 0.6875, 0.375, 0.7188, 0.8125, 0.7188, 0.875, 0.6875, 0.875, 0.6875, 0.8125, 0.7188, 0.3125, 0.7188, 0.375, 0.6875, 0.375, 0.6875, 0.3125, 0.9062, 0.75, 0.9375, 0.75, 0.9375, 0.75, 0.9062, 0.75, 0.7188, 0.25, 0.7188, 0.3125, 0.6875, 0.3125, 0.6875, 0.25, 0.7188, 0.6875, 0.7188, 0.75, 0.6875, 0.75, 0.6875, 0.6875, 0.7188, 0.1875, 0.7188, 0.25, 0.6875, 0.25, 0.6875, 0.1875, 0.7188, 0.625, 0.7188, 0.6875, 0.6875, 0.6875, 0.6875, 0.625, 0.7188, 0.125, 0.7188, 0.1875, 0.6875, 0.1875, 0.6875, 0.125, 0.7188, 0.5625, 0.7188, 0.625, 0.6875, 0.625, 0.6875, 0.5625, 0.7188, 0.0625, 0.7188, 0.125, 0.6875, 0.125, 0.6875, 0.0625, 0.7188, 0.5, 0.7188, 0.5625, 0.6875, 0.5625, 0.6875, 0.5, 0.7188, 0.9375, 0.7031, 1.0, 0.6875, 0.9375, 0.7031, 0.0, 0.7188, 0.0625, 0.6875, 0.0625, 0.7188, 0.4375, 0.7188, 0.5, 0.6875, 0.5, 0.6875, 0.4375, 0.6875, 0.625, 0.6875, 0.6875, 0.6562, 0.6875, 0.6562, 0.625, 0.6875, 0.125, 0.6875, 0.1875, 0.6562, 0.1875, 0.6562, 0.125, 0.6875, 0.5625, 0.6875, 0.625, 0.6562, 0.625, 0.6562, 0.5625, 0.6875, 0.0625, 0.6875, 0.125, 0.6562, 0.125, 0.6562, 0.0625, 0.6875, 0.5, 0.6875, 0.5625, 0.6562, 0.5625, 0.6562, 0.5, 0.6875, 0.9375, 0.6719, 1.0, 0.6562, 0.9375, 0.6719, 0.0, 0.6875, 0.0625, 0.6562, 0.0625, 0.6875, 0.4375, 0.6875, 0.5, 0.6562, 0.5, 0.6562, 0.4375, 0.6875, 0.875, 0.6875, 0.9375, 0.6562, 0.9375, 0.6562, 0.875, 0.6875, 0.375, 0.6875, 0.4375, 0.6562, 0.4375, 0.6562, 0.375, 0.6875, 0.8125, 0.6875, 0.875, 0.6562, 0.875, 0.6562, 0.8125, 0.6875, 0.3125, 0.6875, 0.375, 0.6562, 0.375, 0.6562, 0.3125, 0.75, 0.8125, 0.7188, 0.8125, 0.7188, 0.8125, 0.75, 0.8125, 0.6875, 0.25, 0.6875, 0.3125, 0.6562, 0.3125, 0.6562, 0.25, 0.6875, 0.6875, 0.6875, 0.75, 0.6562, 0.75, 0.6562, 0.6875, 0.6875, 0.1875, 0.6875, 0.25, 0.6562, 0.25, 0.6562, 0.1875, 0.6562, 0.375, 0.6562, 0.4375, 0.625, 0.4375, 0.625, 0.375, 0.6562, 0.8125, 0.6562, 0.875, 0.625, 0.875, 0.625, 0.8125, 0.6562, 0.3125, 0.6562, 0.375, 0.625, 0.375, 0.625, 0.3125, 0.6875, 0.75, 0.7188, 0.75, 0.7188, 0.75, 0.6875, 0.75, 0.6562, 0.25, 0.6562, 0.3125, 0.625, 0.3125, 0.625, 0.25, 0.6562, 0.6875, 0.6562, 0.75, 0.625, 0.75, 0.625, 0.6875, 0.6562, 0.1875, 0.6562, 0.25, 0.625, 0.25, 0.625, 0.1875, 0.6562, 0.625, 0.6562, 0.6875, 0.625, 0.6875, 0.625, 0.625, 0.6562, 0.125, 0.6562, 0.1875, 0.625, 0.1875, 0.625, 0.125, 0.6562, 0.5625, 0.6562, 0.625, 0.625, 0.625, 0.625, 0.5625, 0.6562, 0.0625, 0.6562, 0.125, 0.625, 0.125, 0.625, 0.0625, 0.6562, 0.5, 0.6562, 0.5625, 0.625, 0.5625, 0.625, 0.5, 0.6562, 0.9375, 0.6406, 1.0, 0.625, 0.9375, 0.6406, 0.0, 0.6562, 0.0625, 0.625, 0.0625, 0.6562, 0.4375, 0.6562, 0.5, 0.625, 0.5, 0.625, 0.4375, 0.6562, 0.875, 0.6562, 0.9375, 0.625, 0.9375, 0.625, 0.875, 0.625, 0.125, 0.625, 0.1875, 0.5938, 0.1875, 0.5938, 0.125, 0.625, 0.5625, 0.625, 0.625, 0.5938, 0.625, 0.5938, 0.5625, 0.625, 0.0625, 0.625, 0.125, 0.5938, 0.125, 0.5938, 0.0625, 0.625, 0.5, 0.625, 0.5625, 0.5938, 0.5625, 0.5938, 0.5, 0.625, 0.9375, 0.6094, 1.0, 0.5938, 0.9375, 0.6094, 0.0, 0.625, 0.0625, 0.5938, 0.0625, 0.625, 0.4375, 0.625, 0.5, 0.5938, 0.5, 0.5938, 0.4375, 0.625, 0.875, 0.625, 0.9375, 0.5938, 0.9375, 0.5938, 0.875, 0.625, 0.375, 0.625, 0.4375, 0.5938, 0.4375, 0.5938, 0.375, 0.625, 0.8125, 0.625, 0.875, 0.5938, 0.875, 0.5938, 0.8125, 0.625, 0.3125, 0.625, 0.375, 0.5938, 0.375, 0.5938, 0.3125, 0.4375, 0.8125, 0.4062, 0.8125, 0.4062, 0.8125, 0.4375, 0.8125, 0.625, 0.25, 0.625, 0.3125, 0.5938, 0.3125, 0.5938, 0.25, 0.625, 0.6875, 0.625, 0.75, 0.5938, 0.75, 0.5938, 0.6875, 0.625, 0.1875, 0.625, 0.25, 0.5938, 0.25, 0.5938, 0.1875, 0.625, 0.625, 0.625, 0.6875, 0.5938, 0.6875, 0.5938, 0.625, 0.5938, 0.8125, 0.5938, 0.875, 0.5625, 0.875, 0.5625, 0.8125, 0.5938, 0.3125, 0.5938, 0.375, 0.5625, 0.375, 0.5625, 0.3125, 0.8125, 0.75, 0.8438, 0.75, 0.8438, 0.75, 0.8125, 0.75, 0.5938, 0.25, 0.5938, 0.3125, 0.5625, 0.3125, 0.5625, 0.25, 0.5938, 0.6875, 0.5938, 0.75, 0.5625, 0.75, 0.5625, 0.6875, 0.5938, 0.1875, 0.5938, 0.25, 0.5625, 0.25, 0.5625, 0.1875, 0.5938, 0.625, 0.5938, 0.6875, 0.5625, 0.6875, 0.5625, 0.625, 0.5938, 0.125, 0.5938, 0.1875, 0.5625, 0.1875, 0.5625, 0.125, 0.5938, 0.5625, 0.5938, 0.625, 0.5625, 0.625, 0.5625, 0.5625, 0.5938, 0.0625, 0.5938, 0.125, 0.5625, 0.125, 0.5625, 0.0625, 0.5938, 0.5, 0.5938, 0.5625, 0.5625, 0.5625, 0.5625, 0.5, 0.5938, 0.9375, 0.5781, 1.0, 0.5625, 0.9375, 0.5781, 0.0, 0.5938, 0.0625, 0.5625, 0.0625, 0.5938, 0.4375, 0.5938, 0.5, 0.5625, 0.5, 0.5625, 0.4375, 0.5938, 0.875, 0.5938, 0.9375, 0.5625, 0.9375, 0.5625, 0.875, 0.5938, 0.375, 0.5938, 0.4375, 0.5625, 0.4375, 0.5625, 0.375, 0.5625, 0.5625, 0.5625, 0.625, 0.5312, 0.625, 0.5312, 0.5625, 0.5625, 0.0625, 0.5625, 0.125, 0.5312, 0.125, 0.5312, 0.0625, 0.5625, 0.5, 0.5625, 0.5625, 0.5312, 0.5625, 0.5312, 0.5, 0.5625, 0.9375, 0.5469, 1.0, 0.5312, 0.9375, 0.5469, 0.0, 0.5625, 0.0625, 0.5312, 0.0625, 0.5625, 0.4375, 0.5625, 0.5, 0.5312, 0.5, 0.5312, 0.4375, 0.5625, 0.875, 0.5625, 0.9375, 0.5312, 0.9375, 0.5312, 0.875, 0.5625, 0.375, 0.5625, 0.4375, 0.5312, 0.4375, 0.5312, 0.375, 0.5625, 0.8125, 0.5625, 0.875, 0.5312, 0.875, 0.5312, 0.8125, 0.5625, 0.3125, 0.5625, 0.375, 0.5312, 0.375, 0.5312, 0.3125, 0.1875, 0.75, 0.2188, 0.75, 0.2188, 0.75, 0.1875, 0.75, 0.5625, 0.25, 0.5625, 0.3125, 0.5312, 0.3125, 0.5312, 0.25, 0.5625, 0.6875, 0.5625, 0.75, 0.5312, 0.75, 0.5312, 0.6875, 0.5625, 0.1875, 0.5625, 0.25, 0.5312, 0.25, 0.5312, 0.1875, 0.5625, 0.625, 0.5625, 0.6875, 0.5312, 0.6875, 0.5312, 0.625, 0.5625, 0.125, 0.5625, 0.1875, 0.5312, 0.1875, 0.5312, 0.125, 0.5312, 0.3125, 0.5312, 0.375, 0.5, 0.375, 0.5, 0.3125, 0.9375, 0.8125, 0.9062, 0.8125, 0.9062, 0.8125, 0.9375, 0.8125, 0.5312, 0.25, 0.5312, 0.3125, 0.5, 0.3125, 0.5, 0.25, 0.5312, 0.6875, 0.5312, 0.75, 0.5, 0.75, 0.5, 0.6875, 0.5312, 0.1875, 0.5312, 0.25, 0.5, 0.25, 0.5, 0.1875, 0.5312, 0.625, 0.5312, 0.6875, 0.5, 0.6875, 0.5, 0.625, 0.5312, 0.125, 0.5312, 0.1875, 0.5, 0.1875, 0.5, 0.125, 0.5312, 0.5625, 0.5312, 0.625, 0.5, 0.625, 0.5, 0.5625, 0.5312, 0.0625, 0.5312, 0.125, 0.5, 0.125, 0.5, 0.0625, 0.5312, 0.5, 0.5312, 0.5625, 0.5, 0.5625, 0.5, 0.5, 0.5312, 0.9375, 0.5156, 1.0, 0.5, 0.9375, 0.5156, 0.0, 0.5312, 0.0625, 0.5, 0.0625, 0.5312, 0.4375, 0.5312, 0.5, 0.5, 0.5, 0.5, 0.4375, 0.5312, 0.875, 0.5312, 0.9375, 0.5, 0.9375, 0.5, 0.875, 0.5312, 0.375, 0.5312, 0.4375, 0.5, 0.4375, 0.5, 0.375, 0.5312, 0.8125, 0.5312, 0.875, 0.5, 0.875, 0.5, 0.8125, 0.5, 0.0625, 0.5, 0.125, 0.4688, 0.125, 0.4688, 0.0625, 0.5, 0.5, 0.5, 0.5625, 0.4688, 0.5625, 0.4687, 0.5, 0.5, 0.9375, 0.4844, 1.0, 0.4688, 0.9375, 0.4844, 0.0, 0.5, 0.0625, 0.4688, 0.0625, 0.5, 0.4375, 0.5, 0.5, 0.4687, 0.5, 0.4688, 0.4375, 0.5, 0.875, 0.5, 0.9375, 0.4688, 0.9375, 0.4688, 0.875, 0.5, 0.375, 0.5, 0.4375, 0.4688, 0.4375, 0.4688, 0.375, 0.5, 0.8125, 0.5, 0.875, 0.4688, 0.875, 0.4688, 0.8125, 0.5, 0.3125, 0.5, 0.375, 0.4688, 0.375, 0.4687, 0.3125, 0.4688, 0.75, 0.5, 0.75, 0.5, 0.75, 0.4688, 0.75, 0.5, 0.25, 0.5, 0.3125, 0.4687, 0.3125, 0.4688, 0.25, 0.5, 0.6875, 0.5, 0.75, 0.4688, 0.75, 0.4687, 0.6875, 0.5, 0.1875, 0.5, 0.25, 0.4688, 0.25, 0.4688, 0.1875, 0.5, 0.625, 0.5, 0.6875, 0.4687, 0.6875, 0.4688, 0.625, 0.5, 0.125, 0.5, 0.1875, 0.4688, 0.1875, 0.4688, 0.125, 0.5, 0.5625, 0.5, 0.625, 0.4688, 0.625, 0.4688, 0.5625, 0.4688, 0.25, 0.4687, 0.3125, 0.4375, 0.3125, 0.4375, 0.25, 0.4687, 0.6875, 0.4688, 0.75, 0.4375, 0.75, 0.4375, 0.6875, 0.4688, 0.1875, 0.4688, 0.25, 0.4375, 0.25, 0.4375, 0.1875, 0.4688, 0.625, 0.4687, 0.6875, 0.4375, 0.6875, 0.4375, 0.625, 0.4688, 0.125, 0.4688, 0.1875, 0.4375, 0.1875, 0.4375, 0.125, 0.4688, 0.5625, 0.4688, 0.625, 0.4375, 0.625, 0.4375, 0.5625, 0.4688, 0.0625, 0.4688, 0.125, 0.4375, 0.125, 0.4375, 0.0625, 0.4687, 0.5, 0.4688, 0.5625, 0.4375, 0.5625, 0.4375, 0.5, 0.4688, 0.9375, 0.4531, 1.0, 0.4375, 0.9375, 0.4531, 0.0, 0.4688, 0.0625, 0.4375, 0.0625, 0.4688, 0.4375, 0.4687, 0.5, 0.4375, 0.5, 0.4375, 0.4375, 0.4688, 0.875, 0.4688, 0.9375, 0.4375, 0.9375, 0.4375, 0.875, 0.4688, 0.375, 0.4688, 0.4375, 0.4375, 0.4375, 0.4375, 0.375, 0.4688, 0.8125, 0.4688, 0.875, 0.4375, 0.875, 0.4375, 0.8125, 0.4687, 0.3125, 0.4688, 0.375, 0.4375, 0.375, 0.4375, 0.3125, 0.7188, 0.8125, 0.6875, 0.8125, 0.6875, 0.8125, 0.7188, 0.8125, 0.4375, 0.9375, 0.4219, 1.0, 0.4062, 0.9375, 0.4219, 0.0, 0.4375, 0.0625, 0.4062, 0.0625, 0.4375, 0.4375, 0.4375, 0.5, 0.4062, 0.5, 0.4062, 0.4375, 0.4375, 0.875, 0.4375, 0.9375, 0.4062, 0.9375, 0.4062, 0.875, 0.4375, 0.375, 0.4375, 0.4375, 0.4062, 0.4375, 0.4062, 0.375, 0.4375, 0.8125, 0.4375, 0.875, 0.4062, 0.875, 0.4062, 0.8125, 0.4375, 0.3125, 0.4375, 0.375, 0.4062, 0.375, 0.4062, 0.3125, 0.125, 0.8125, 0.09375, 0.8125, 0.09375, 0.8125, 0.125, 0.8125, 0.4375, 0.25, 0.4375, 0.3125, 0.4062, 0.3125, 0.4062, 0.25, 0.4375, 0.6875, 0.4375, 0.75, 0.4062, 0.75, 0.4062, 0.6875, 0.4375, 0.1875, 0.4375, 0.25, 0.4062, 0.25, 0.4062, 0.1875, 0.4375, 0.625, 0.4375, 0.6875, 0.4062, 0.6875, 0.4062, 0.625, 0.4375, 0.125, 0.4375, 0.1875, 0.4062, 0.1875, 0.4062, 0.125, 0.4375, 0.5625, 0.4375, 0.625, 0.4062, 0.625, 0.4062, 0.5625, 0.4375, 0.0625, 0.4375, 0.125, 0.4062, 0.125, 0.4062, 0.0625, 0.4375, 0.5, 0.4375, 0.5625, 0.4062, 0.5625, 0.4062, 0.5, 0.4062, 0.6875, 0.4062, 0.75, 0.375, 0.75, 0.375, 0.6875, 0.4062, 0.1875, 0.4062, 0.25, 0.375, 0.25, 0.375, 0.1875, 0.4062, 0.625, 0.4062, 0.6875, 0.375, 0.6875, 0.375, 0.625, 0.4062, 0.125, 0.4062, 0.1875, 0.375, 0.1875, 0.375, 0.125, 0.4062, 0.5625, 0.4062, 0.625, 0.375, 0.625, 0.375, 0.5625, 0.4062, 0.0625, 0.4062, 0.125, 0.375, 0.125, 0.375, 0.0625, 0.4062, 0.5, 0.4062, 0.5625, 0.375, 0.5625, 0.375, 0.5, 0.4062, 0.9375, 0.3906, 1.0, 0.375, 0.9375, 0.3906, 0.0, 0.4062, 0.0625, 0.375, 0.0625, 0.4062, 0.4375, 0.4062, 0.5, 0.375, 0.5, 0.375, 0.4375, 0.4062, 0.875, 0.4062, 0.9375, 0.375, 0.9375, 0.375, 0.875, 0.4062, 0.375, 0.4062, 0.4375, 0.375, 0.4375, 0.375, 0.375, 0.4062, 0.8125, 0.4062, 0.875, 0.375, 0.875, 0.375, 0.8125, 0.4062, 0.3125, 0.4062, 0.375, 0.375, 0.375, 0.375, 0.3125, 0.375, 0.75, 0.4062, 0.75, 0.4062, 0.75, 0.375, 0.75, 0.4062, 0.25, 0.4062, 0.3125, 0.375, 0.3125, 0.375, 0.25, 0.375, 0.4375, 0.375, 0.5, 0.3437, 0.5, 0.3438, 0.4375, 0.375, 0.875, 0.375, 0.9375, 0.3438, 0.9375, 0.3438, 0.875, 0.375, 0.375, 0.375, 0.4375, 0.3438, 0.4375, 0.3438, 0.375, 0.375, 0.8125, 0.375, 0.875, 0.3438, 0.875, 0.3438, 0.8125, 0.375, 0.3125, 0.375, 0.375, 0.3438, 0.375, 0.3438, 0.3125, 0.2188, 0.8125, 0.1875, 0.8125, 0.1875, 0.8125, 0.2188, 0.8125, 0.375, 0.25, 0.375, 0.3125, 0.3438, 0.3125, 0.3438, 0.25, 0.375, 0.6875, 0.375, 0.75, 0.3438, 0.75, 0.3438, 0.6875, 0.375, 0.1875, 0.375, 0.25, 0.3438, 0.25, 0.3438, 0.1875, 0.375, 0.625, 0.375, 0.6875, 0.3438, 0.6875, 0.3438, 0.625, 0.375, 0.125, 0.375, 0.1875, 0.3438, 0.1875, 0.3438, 0.125, 0.375, 0.5625, 0.375, 0.625, 0.3438, 0.625, 0.3438, 0.5625, 0.375, 0.0625, 0.375, 0.125, 0.3438, 0.125, 0.3438, 0.0625, 0.375, 0.5, 0.375, 0.5625, 0.3438, 0.5625, 0.3437, 0.5, 0.375, 0.9375, 0.3594, 1.0, 0.3438, 0.9375, 0.3594, 0.0, 0.375, 0.0625, 0.3438, 0.0625, 0.3438, 0.1875, 0.3438, 0.25, 0.3125, 0.25, 0.3125, 0.1875, 0.3438, 0.625, 0.3438, 0.6875, 0.3125, 0.6875, 0.3125, 0.625, 0.3438, 0.125, 0.3438, 0.1875, 0.3125, 0.1875, 0.3125, 0.125, 0.3438, 0.5625, 0.3438, 0.625, 0.3125, 0.625, 0.3125, 0.5625, 0.3438, 0.0625, 0.3438, 0.125, 0.3125, 0.125, 0.3125, 0.0625, 0.3437, 0.5, 0.3438, 0.5625, 0.3125, 0.5625, 0.3125, 0.5, 0.3438, 0.9375, 0.3281, 1.0, 0.3125, 0.9375, 0.3281, 0.0, 0.3438, 0.0625, 0.3125, 0.0625, 0.3438, 0.4375, 0.3437, 0.5, 0.3125, 0.5, 0.3125, 0.4375, 0.3438, 0.875, 0.3438, 0.9375, 0.3125, 0.9375, 0.3125, 0.875, 0.3438, 0.375, 0.3438, 0.4375, 0.3125, 0.4375, 0.3125, 0.375, 0.3438, 0.8125, 0.3438, 0.875, 0.3125, 0.875, 0.3125, 0.8125, 0.3438, 0.3125, 0.3438, 0.375, 0.3125, 0.375, 0.3125, 0.3125, 0.09375, 0.75, 0.125, 0.75, 0.125, 0.75, 0.09375, 0.75, 0.3438, 0.25, 0.3438, 0.3125, 0.3125, 0.3125, 0.3125, 0.25, 0.3438, 0.6875, 0.3438, 0.75, 0.3125, 0.75, 0.3125, 0.6875, 0.3125, 0.875, 0.3125, 0.9375, 0.2812, 0.9375, 0.2812, 0.875, 0.3125, 0.375, 0.3125, 0.4375, 0.2812, 0.4375, 0.2812, 0.375, 0.3125, 0.8125, 0.3125, 0.875, 0.2812, 0.875, 0.2812, 0.8125, 0.3125, 0.3125, 0.3125, 0.375, 0.2812, 0.375, 0.2812, 0.3125, 0.5, 0.8125, 0.4688, 0.8125, 0.4688, 0.8125, 0.5, 0.8125, 0.3125, 0.25, 0.3125, 0.3125, 0.2812, 0.3125, 0.2812, 0.25, 0.3125, 0.6875, 0.3125, 0.75, 0.2812, 0.75, 0.2812, 0.6875, 0.3125, 0.1875, 0.3125, 0.25, 0.2812, 0.25, 0.2812, 0.1875, 0.3125, 0.625, 0.3125, 0.6875, 0.2812, 0.6875, 0.2812, 0.625, 0.3125, 0.125, 0.3125, 0.1875, 0.2812, 0.1875, 0.2812, 0.125, 0.3125, 0.5625, 0.3125, 0.625, 0.2812, 0.625, 0.2812, 0.5625, 0.3125, 0.0625, 0.3125, 0.125, 0.2812, 0.125, 0.2812, 0.0625, 0.3125, 0.5, 0.3125, 0.5625, 0.2812, 0.5625, 0.2812, 0.5, 0.3125, 0.9375, 0.2969, 1.0, 0.2812, 0.9375, 0.2969, 0.0, 0.3125, 0.0625, 0.2812, 0.0625, 0.3125, 0.4375, 0.3125, 0.5, 0.2812, 0.5, 0.2812, 0.4375, 0.2812, 0.625, 0.2812, 0.6875, 0.25, 0.6875, 0.25, 0.625, 0.2812, 0.125, 0.2812, 0.1875, 0.25, 0.1875, 0.25, 0.125, 0.2812, 0.5625, 0.2812, 0.625, 0.25, 0.625, 0.25, 0.5625, 0.2812, 0.0625, 0.2812, 0.125, 0.25, 0.125, 0.25, 0.0625, 0.2812, 0.5, 0.2812, 0.5625, 0.25, 0.5625, 0.25, 0.5, 0.2812, 0.9375, 0.2656, 1.0, 0.25, 0.9375, 0.2656, 0.0, 0.2812, 0.0625, 0.25, 0.0625, 0.2812, 0.4375, 0.2812, 0.5, 0.25, 0.5, 0.25, 0.4375, 0.2812, 0.875, 0.2812, 0.9375, 0.25, 0.9375, 0.25, 0.875, 0.2812, 0.375, 0.2812, 0.4375, 0.25, 0.4375, 0.25, 0.375, 0.2812, 0.8125, 0.2812, 0.875, 0.25, 0.875, 0.25, 0.8125, 0.2812, 0.3125, 0.2812, 0.375, 0.25, 0.375, 0.25, 0.3125, 0.8437, 0.8125, 0.8125, 0.8125, 0.8125, 0.8125, 0.8437, 0.8125, 0.2812, 0.25, 0.2812, 0.3125, 0.25, 0.3125, 0.25, 0.25, 0.2812, 0.6875, 0.2812, 0.75, 0.25, 0.75, 0.25, 0.6875, 0.2812, 0.1875, 0.2812, 0.25, 0.25, 0.25, 0.25, 0.1875, 0.25, 0.375, 0.25, 0.4375, 0.2188, 0.4375, 0.2188, 0.375, 0.25, 0.8125, 0.25, 0.875, 0.2188, 0.875, 0.2188, 0.8125, 0.25, 0.3125, 0.25, 0.375, 0.2188, 0.375, 0.2188, 0.3125, 0.875, 0.75, 0.9062, 0.75, 0.9062, 0.75, 0.875, 0.75, 0.25, 0.25, 0.25, 0.3125, 0.2188, 0.3125, 0.2188, 0.25, 0.25, 0.6875, 0.25, 0.75, 0.2188, 0.75, 0.2188, 0.6875, 0.25, 0.1875, 0.25, 0.25, 0.2188, 0.25, 0.2188, 0.1875, 0.25, 0.625, 0.25, 0.6875, 0.2188, 0.6875, 0.2188, 0.625, 0.25, 0.125, 0.25, 0.1875, 0.2188, 0.1875, 0.2188, 0.125, 0.25, 0.5625, 0.25, 0.625, 0.2188, 0.625, 0.2188, 0.5625, 0.25, 0.0625, 0.25, 0.125, 0.2188, 0.125, 0.2188, 0.0625, 0.25, 0.5, 0.25, 0.5625, 0.2188, 0.5625, 0.2187, 0.5, 0.25, 0.9375, 0.2344, 1.0, 0.2188, 0.9375, 0.2344, 0.0, 0.25, 0.0625, 0.2188, 0.0625, 0.25, 0.4375, 0.25, 0.5, 0.2187, 0.5, 0.2188, 0.4375, 0.25, 0.875, 0.25, 0.9375, 0.2188, 0.9375, 0.2188, 0.875, 0.2188, 0.125, 0.2188, 0.1875, 0.1875, 0.1875, 0.1875, 0.125, 0.2188, 0.5625, 0.2188, 0.625, 0.1875, 0.625, 0.1875, 0.5625, 0.2188, 0.0625, 0.2188, 0.125, 0.1875, 0.125, 0.1875, 0.0625, 0.2187, 0.5, 0.2188, 0.5625, 0.1875, 0.5625, 0.1875, 0.5, 0.2188, 0.9375, 0.2031, 1.0, 0.1875, 0.9375, 0.2031, 0.0, 0.2188, 0.0625, 0.1875, 0.0625, 0.2188, 0.4375, 0.2187, 0.5, 0.1875, 0.5, 0.1875, 0.4375, 0.2188, 0.875, 0.2188, 0.9375, 0.1875, 0.9375, 0.1875, 0.875, 0.2188, 0.375, 0.2188, 0.4375, 0.1875, 0.4375, 0.1875, 0.375, 0.2188, 0.8125, 0.2188, 0.875, 0.1875, 0.875, 0.1875, 0.8125, 0.2188, 0.3125, 0.2188, 0.375, 0.1875, 0.375, 0.1875, 0.3125, 0.25, 0.75, 0.2812, 0.75, 0.2812, 0.75, 0.25, 0.75, 0.2188, 0.25, 0.2188, 0.3125, 0.1875, 0.3125, 0.1875, 0.25, 0.2188, 0.6875, 0.2188, 0.75, 0.1875, 0.75, 0.1875, 0.6875, 0.2188, 0.1875, 0.2188, 0.25, 0.1875, 0.25, 0.1875, 0.1875, 0.2188, 0.625, 0.2188, 0.6875, 0.1875, 0.6875, 0.1875, 0.625, 0.1875, 0.3125, 0.1875, 0.375, 0.1563, 0.375, 0.1562, 0.3125, 1.0, 0.8125, 0.9687, 0.8125, 0.9687, 0.8125, 1.0, 0.8125, 0.1875, 0.25, 0.1875, 0.3125, 0.1562, 0.3125, 0.1562, 0.25, 0.1875, 0.6875, 0.1875, 0.75, 0.1562, 0.75, 0.1562, 0.6875, 0.1875, 0.1875, 0.1875, 0.25, 0.1562, 0.25, 0.1562, 0.1875, 0.1875, 0.625, 0.1875, 0.6875, 0.1562, 0.6875, 0.1563, 0.625, 0.1875, 0.125, 0.1875, 0.1875, 0.1562, 0.1875, 0.1562, 0.125, 0.1875, 0.5625, 0.1875, 0.625, 0.1563, 0.625, 0.1562, 0.5625, 0.1875, 0.0625, 0.1875, 0.125, 0.1562, 0.125, 0.1563, 0.0625, 0.1875, 0.5, 0.1875, 0.5625, 0.1562, 0.5625, 0.1562, 0.5, 0.1875, 0.9375, 0.1719, 1.0, 0.1563, 0.9375, 0.1719, 0.0, 0.1875, 0.0625, 0.1563, 0.0625, 0.1875, 0.4375, 0.1875, 0.5, 0.1562, 0.5, 0.1562, 0.4375, 0.1875, 0.875, 0.1875, 0.9375, 0.1563, 0.9375, 0.1562, 0.875, 0.1875, 0.375, 0.1875, 0.4375, 0.1562, 0.4375, 0.1563, 0.375, 0.1875, 0.8125, 0.1875, 0.875, 0.1562, 0.875, 0.1562, 0.8125, 0.1563, 0.0625, 0.1562, 0.125, 0.125, 0.125, 0.125, 0.0625, 0.1562, 0.5, 0.1562, 0.5625, 0.125, 0.5625, 0.125, 0.5, 0.1563, 0.9375, 0.1406, 1.0, 0.125, 0.9375, 0.1406, 0.0, 0.1563, 0.0625, 0.125, 0.0625, 0.1562, 0.4375, 0.1562, 0.5, 0.125, 0.5, 0.125, 0.4375, 0.1562, 0.875, 0.1563, 0.9375, 0.125, 0.9375, 0.125, 0.875, 0.1563, 0.375, 0.1562, 0.4375, 0.125, 0.4375, 0.125, 0.375, 0.1562, 0.8125, 0.1562, 0.875, 0.125, 0.875, 0.125, 0.8125, 0.1562, 0.3125, 0.1563, 0.375, 0.125, 0.375, 0.125, 0.3125, 0.4375, 0.75, 0.4688, 0.75, 0.4688, 0.75, 0.4375, 0.75, 0.1562, 0.25, 0.1562, 0.3125, 0.125, 0.3125, 0.125, 0.25, 0.1562, 0.6875, 0.1562, 0.75, 0.125, 0.75, 0.125, 0.6875, 0.1562, 0.1875, 0.1562, 0.25, 0.125, 0.25, 0.125, 0.1875, 0.1563, 0.625, 0.1562, 0.6875, 0.125, 0.6875, 0.125, 0.625, 0.1562, 0.125, 0.1562, 0.1875, 0.125, 0.1875, 0.125, 0.125, 0.1562, 0.5625, 0.1563, 0.625, 0.125, 0.625, 0.125, 0.5625, 0.5312, 0.75, 0.5625, 0.75, 0.5625, 0.75, 0.5312, 0.75, 0.125, 0.25, 0.125, 0.3125, 0.09375, 0.3125, 0.09375, 0.25, 0.125, 0.6875, 0.125, 0.75, 0.09375, 0.75, 0.09375, 0.6875, 0.125, 0.1875, 0.125, 0.25, 0.09375, 0.25, 0.09375, 0.1875, 0.125, 0.625, 0.125, 0.6875, 0.09375, 0.6875, 0.09375, 0.625, 0.125, 0.125, 0.125, 0.1875, 0.09375, 0.1875, 0.09375, 0.125, 0.125, 0.5625, 0.125, 0.625, 0.09375, 0.625, 0.09375, 0.5625, 0.125, 0.0625, 0.125, 0.125, 0.09375, 0.125, 0.09375, 0.0625, 0.125, 0.5, 0.125, 0.5625, 0.09375, 0.5625, 0.09375, 0.5, 0.125, 0.9375, 0.1094, 1.0, 0.09375, 0.9375, 0.1094, 0.0, 0.125, 0.0625, 0.09375, 0.0625, 0.125, 0.4375, 0.125, 0.5, 0.09375, 0.5, 0.09375, 0.4375, 0.125, 0.875, 0.125, 0.9375, 0.09375, 0.9375, 0.09375, 0.875, 0.125, 0.375, 0.125, 0.4375, 0.09375, 0.4375, 0.09375, 0.375, 0.125, 0.8125, 0.125, 0.875, 0.09375, 0.875, 0.09375, 0.8125, 0.125, 0.3125, 0.125, 0.375, 0.09375, 0.375, 0.09375, 0.3125, 0.09375, 0.5, 0.09375, 0.5625, 0.0625, 0.5625, 0.0625, 0.5, 0.09375, 0.9375, 0.07812, 1.0, 0.0625, 0.9375, 0.07812, 0.0, 0.09375, 0.0625, 0.0625, 0.0625, 0.09375, 0.4375, 0.09375, 0.5, 0.0625, 0.5, 0.0625, 0.4375, 0.09375, 0.875, 0.09375, 0.9375, 0.0625, 0.9375, 0.0625, 0.875, 0.09375, 0.375, 0.09375, 0.4375, 0.0625, 0.4375, 0.0625, 0.375, 0.09375, 0.8125, 0.09375, 0.875, 0.0625, 0.875, 0.0625, 0.8125, 0.09375, 0.3125, 0.09375, 0.375, 0.0625, 0.375, 0.0625, 0.3125, 0.1875, 0.8125, 0.1562, 0.8125, 0.1562, 0.8125, 0.1875, 0.8125, 0.09375, 0.25, 0.09375, 0.3125, 0.0625, 0.3125, 0.0625, 0.25, 0.09375, 0.6875, 0.09375, 0.75, 0.0625, 0.75, 0.0625, 0.6875, 0.09375, 0.1875, 0.09375, 0.25, 0.0625, 0.25, 0.0625, 0.1875, 0.09375, 0.625, 0.09375, 0.6875, 0.0625, 0.6875, 0.0625, 0.625, 0.09375, 0.125, 0.09375, 0.1875, 0.0625, 0.1875, 0.0625, 0.125, 0.09375, 0.5625, 0.09375, 0.625, 0.0625, 0.625, 0.0625, 0.5625, 0.09375, 0.0625, 0.09375, 0.125, 0.0625, 0.125, 0.0625, 0.0625, 0.0625, 0.25, 0.0625, 0.3125, 0.03125, 0.3125, 0.03125, 0.25, 0.0625, 0.6875, 0.0625, 0.75, 0.03125, 0.75, 0.03125, 0.6875, 0.0625, 0.1875, 0.0625, 0.25, 0.03125, 0.25, 0.03125, 0.1875, 0.0625, 0.625, 0.0625, 0.6875, 0.03125, 0.6875, 0.03125, 0.625, 0.0625, 0.125, 0.0625, 0.1875, 0.03125, 0.1875, 0.03125, 0.125, 0.0625, 0.5625, 0.0625, 0.625, 0.03125, 0.625, 0.03125, 0.5625, 0.0625, 0.0625, 0.0625, 0.125, 0.03125, 0.125, 0.03125, 0.0625, 0.0625, 0.5, 0.0625, 0.5625, 0.03125, 0.5625, 0.03125, 0.5, 0.0625, 0.9375, 0.04687, 1.0, 0.03125, 0.9375, 0.04687, 0.0, 0.0625, 0.0625, 0.03125, 0.0625, 0.0625, 0.4375, 0.0625, 0.5, 0.03125, 0.5, 0.03125, 0.4375, 0.0625, 0.875, 0.0625, 0.9375, 0.03125, 0.9375, 0.03125, 0.875, 0.0625, 0.375, 0.0625, 0.4375, 0.03125, 0.4375, 0.03125, 0.375, 0.0625, 0.8125, 0.0625, 0.875, 0.03125, 0.875, 0.03125, 0.8125, 0.0625, 0.3125, 0.0625, 0.375, 0.03125, 0.375, 0.03125, 0.3125, 0.2812, 0.8125, 0.25, 0.8125, 0.25, 0.8125, 0.2812, 0.8125, 0.03125, 0.9375, 0.01562, 1.0, 0.0, 0.9375, 0.01562, 0.0, 0.03125, 0.0625, 0.0, 0.0625, 0.03125, 0.4375, 0.03125, 0.5, 0.0, 0.5, 0.0, 0.4375, 0.03125, 0.875, 0.03125, 0.9375, 0.0, 0.9375, 0.0, 0.875, 0.03125, 0.375, 0.03125, 0.4375, 0.0, 0.4375, 0.0, 0.375, 0.03125, 0.8125, 0.03125, 0.875, 0.0, 0.875, 0.0, 0.8125, 0.03125, 0.3125, 0.03125, 0.375, 0.0, 0.375, 0.0, 0.3125, 0.75, 0.75, 0.7812, 0.75, 0.7812, 0.75, 0.75, 0.75, 0.03125, 0.25, 0.03125, 0.3125, 0.0, 0.3125, 0.0, 0.25, 0.03125, 0.6875, 0.03125, 0.75, 0.0, 0.75, 0.0, 0.6875, 0.03125, 0.1875, 0.03125, 0.25, 0.0, 0.25, 0.0, 0.1875, 0.03125, 0.625, 0.03125, 0.6875, 0.0, 0.6875, 0.0, 0.625, 0.03125, 0.125, 0.03125, 0.1875, 0.0, 0.1875, 0.0, 0.125, 0.03125, 0.5625, 0.03125, 0.625, 0.0, 0.625, 0.0, 0.5625, 0.03125, 0.0625, 0.03125, 0.125, 0.0, 0.125, 0.0, 0.0625, 0.03125, 0.5, 0.03125, 0.5625, 0.0, 0.5625, 0.0, 0.5, 1.0, 0.6875, 1.0, 0.75, 0.9688, 0.75, 0.9687, 0.6875, 1.0, 0.1875, 1.0, 0.25, 0.9688, 0.25, 0.9687, 0.1875, 1.0, 0.625, 1.0, 0.6875, 0.9687, 0.6875, 0.9688, 0.625, 1.0, 0.125, 1.0, 0.1875, 0.9687, 0.1875, 0.9687, 0.125, 1.0, 0.5625, 1.0, 0.625, 0.9688, 0.625, 0.9687, 0.5625, 1.0, 0.0625, 1.0, 0.125, 0.9687, 0.125, 0.9688, 0.0625, 1.0, 0.5, 1.0, 0.5625, 0.9687, 0.5625, 0.9687, 0.5, 1.0, 0.9375, 0.9844, 1.0, 0.9688, 0.9375, 0.9844, 0.0, 1.0, 0.0625, 0.9688, 0.0625, 1.0, 0.4375, 1.0, 0.5, 0.9687, 0.5, 0.9687, 0.4375, 1.0, 0.875, 1.0, 0.9375, 0.9688, 0.9375, 0.9687, 0.875, 1.0, 0.375, 1.0, 0.4375, 0.9687, 0.4375, 0.9688, 0.375, 1.0, 0.8125, 1.0, 0.875, 0.9687, 0.875, 0.9687, 0.8125, 1.0, 0.3125, 1.0, 0.375, 0.9688, 0.375, 0.9687, 0.3125, 0.1562, 0.75, 0.1875, 0.75, 0.1875, 0.75, 0.1562, 0.75, 1.0, 0.25, 1.0, 0.3125, 0.9687, 0.3125, 0.9688, 0.25, 0.9687, 0.4375, 0.9687, 0.5, 0.9375, 0.5, 0.9375, 0.4375, 0.9687, 0.875, 0.9688, 0.9375, 0.9375, 0.9375, 0.9375, 0.875, 0.9688, 0.375, 0.9687, 0.4375, 0.9375, 0.4375, 0.9375, 0.375, 0.9687, 0.8125, 0.9687, 0.875, 0.9375, 0.875, 0.9375, 0.8125, 0.9687, 0.3125, 0.9688, 0.375, 0.9375, 0.375, 0.9375, 0.3125, 0.9062, 0.8125, 0.875, 0.8125, 0.875, 0.8125, 0.9062, 0.8125, 0.9688, 0.25, 0.9687, 0.3125, 0.9375, 0.3125, 0.9375, 0.25, 0.9687, 0.6875, 0.9688, 0.75, 0.9375, 0.75, 0.9375, 0.6875, 0.9687, 0.1875, 0.9688, 0.25, 0.9375, 0.25, 0.9375, 0.1875, 0.9688, 0.625, 0.9687, 0.6875, 0.9375, 0.6875, 0.9375, 0.625, 0.9687, 0.125, 0.9687, 0.1875, 0.9375, 0.1875, 0.9375, 0.125, 0.9687, 0.5625, 0.9688, 0.625, 0.9375, 0.625, 0.9375, 0.5625, 0.9688, 0.0625, 0.9687, 0.125, 0.9375, 0.125, 0.9375, 0.0625, 0.9687, 0.5, 0.9687, 0.5625, 0.9375, 0.5625, 0.9375, 0.5, 0.9688, 0.9375, 0.9531, 1.0, 0.9375, 0.9375, 0.9531, 0.0, 0.9688, 0.0625, 0.9375, 0.0625, 0.9375, 0.1875, 0.9375, 0.25, 0.9062, 0.25, 0.9062, 0.1875, 0.9375, 0.625, 0.9375, 0.6875, 0.9062, 0.6875, 0.9062, 0.625, 0.9375, 0.125, 0.9375, 0.1875, 0.9062, 0.1875, 0.9062, 0.125, 0.9375, 0.5625, 0.9375, 0.625, 0.9062, 0.625, 0.9062, 0.5625, 0.9375, 0.0625, 0.9375, 0.125, 0.9062, 0.125, 0.9062, 0.0625, 0.9375, 0.5, 0.9375, 0.5625, 0.9062, 0.5625, 0.9062, 0.5, 0.9375, 0.9375, 0.9219, 1.0, 0.9062, 0.9375, 0.9219, 0.0, 0.9375, 0.0625, 0.9062, 0.0625, 0.9375, 0.4375, 0.9375, 0.5, 0.9062, 0.5, 0.9062, 0.4375, 0.9375, 0.875, 0.9375, 0.9375, 0.9062, 0.9375, 0.9062, 0.875, 0.9375, 0.375, 0.9375, 0.4375, 0.9062, 0.4375, 0.9062, 0.375, 0.9375, 0.8125, 0.9375, 0.875, 0.9062, 0.875, 0.9062, 0.8125, 0.9375, 0.3125, 0.9375, 0.375, 0.9062, 0.375, 0.9062, 0.3125, 0.5625, 0.8125, 0.5312, 0.8125, 0.5312, 0.8125, 0.5625, 0.8125, 0.9375, 0.25, 0.9375, 0.3125, 0.9062, 0.3125, 0.9062, 0.25, 0.9375, 0.6875, 0.9375, 0.75, 0.9062, 0.75, 0.9062, 0.6875, 0.9062, 0.375, 0.9062, 0.4375, 0.875, 0.4375, 0.875, 0.375, 0.9062, 0.8125, 0.9062, 0.875, 0.875, 0.875, 0.875, 0.8125, 0.9062, 0.3125, 0.9062, 0.375, 0.875, 0.375, 0.875, 0.3125, 0.9375, 0.75, 0.9688, 0.75, 0.9688, 0.75, 0.9375, 0.75, 0.9062, 0.25, 0.9062, 0.3125, 0.875, 0.3125, 0.875, 0.25, 0.9062, 0.6875, 0.9062, 0.75, 0.875, 0.75, 0.875, 0.6875, 0.9062, 0.1875, 0.9062, 0.25, 0.875, 0.25, 0.875, 0.1875, 0.9062, 0.625, 0.9062, 0.6875, 0.875, 0.6875, 0.875, 0.625, 0.9062, 0.125, 0.9062, 0.1875, 0.875, 0.1875, 0.875, 0.125, 0.9062, 0.5625, 0.9062, 0.625, 0.875, 0.625, 0.875, 0.5625, 0.9062, 0.0625, 0.9062, 0.125, 0.875, 0.125, 0.875, 0.0625, 0.9062, 0.5, 0.9062, 0.5625, 0.875, 0.5625, 0.875, 0.5, 0.9062, 0.9375, 0.8906, 1.0, 0.875, 0.9375, 0.8906, 0.0, 0.9062, 0.0625, 0.875, 0.0625, 0.9062, 0.4375, 0.9062, 0.5, 0.875, 0.5, 0.875, 0.4375, 0.9062, 0.875, 0.9062, 0.9375, 0.875, 0.9375, 0.875, 0.875, 0.875, 0.125, 0.875, 0.1875, 0.8437, 0.1875, 0.8438, 0.125, 0.875, 0.5625, 0.875, 0.625, 0.8438, 0.625, 0.8437, 0.5625, 0.875, 0.0625, 0.875, 0.125, 0.8438, 0.125, 0.8438, 0.0625, 0.875, 0.5, 0.875, 0.5625, 0.8437, 0.5625, 0.8437, 0.5, 0.875, 0.9375, 0.8594, 1.0, 0.8438, 0.9375, 0.8594, 0.0, 0.875, 0.0625, 0.8438, 0.0625, 0.875, 0.4375, 0.875, 0.5, 0.8437, 0.5, 0.8437, 0.4375, 0.875, 0.875, 0.875, 0.9375, 0.8438, 0.9375, 0.8438, 0.875, 0.875, 0.375, 0.875, 0.4375, 0.8437, 0.4375, 0.8438, 0.375, 0.875, 0.8125, 0.875, 0.875, 0.8438, 0.875, 0.8437, 0.8125, 0.875, 0.3125, 0.875, 0.375, 0.8438, 0.375, 0.8437, 0.3125, 0.0625, 0.8125, 0.03125, 0.8125, 0.03125, 0.8125, 0.0625, 0.8125, 0.875, 0.25, 0.875, 0.3125, 0.8437, 0.3125, 0.8438, 0.25, 0.875, 0.6875, 0.875, 0.75, 0.8438, 0.75, 0.8437, 0.6875, 0.875, 0.1875, 0.875, 0.25, 0.8438, 0.25, 0.8437, 0.1875, 0.875, 0.625, 0.875, 0.6875, 0.8437, 0.6875, 0.8438, 0.625, 0.8437, 0.8125, 0.8438, 0.875, 0.8125, 0.875, 0.8125, 0.8125, 0.8437, 0.3125, 0.8438, 0.375, 0.8125, 0.375, 0.8125, 0.3125, 0.3125, 0.75, 0.3438, 0.75, 0.3438, 0.75, 0.3125, 0.75, 0.8438, 0.25, 0.8437, 0.3125, 0.8125, 0.3125, 0.8125, 0.25, 0.8437, 0.6875, 0.8438, 0.75, 0.8125, 0.75, 0.8125, 0.6875, 0.8437, 0.1875, 0.8438, 0.25, 0.8125, 0.25, 0.8125, 0.1875, 0.8438, 0.625, 0.8437, 0.6875, 0.8125, 0.6875, 0.8125, 0.625, 0.8438, 0.125, 0.8437, 0.1875, 0.8125, 0.1875, 0.8125, 0.125, 0.8437, 0.5625, 0.8438, 0.625, 0.8125, 0.625, 0.8125, 0.5625, 0.8438, 0.0625, 0.8438, 0.125, 0.8125, 0.125, 0.8125, 0.0625, 0.8437, 0.5, 0.8437, 0.5625, 0.8125, 0.5625, 0.8125, 0.5, 0.8438, 0.9375, 0.8281, 1.0, 0.8125, 0.9375, 0.8281, 0.0, 0.8438, 0.0625, 0.8125, 0.0625, 0.8437, 0.4375, 0.8437, 0.5, 0.8125, 0.5, 0.8125, 0.4375, 0.8438, 0.875, 0.8438, 0.9375, 0.8125, 0.9375, 0.8125, 0.875, 0.8438, 0.375, 0.8437, 0.4375, 0.8125, 0.4375, 0.8125, 0.375, 0.8125, 0.5625, 0.8125, 0.625, 0.7812, 0.625, 0.7812, 0.5625, 0.8125, 0.0625, 0.8125, 0.125, 0.7812, 0.125, 0.7812, 0.0625, 0.8125, 0.5, 0.8125, 0.5625, 0.7812, 0.5625, 0.7812, 0.5, 0.8125, 0.9375, 0.7969, 1.0, 0.7812, 0.9375, 0.7969, 0.0, 0.8125, 0.0625, 0.7812, 0.0625, 0.8125, 0.4375, 0.8125, 0.5, 0.7812, 0.5, 0.7812, 0.4375, 0.8125, 0.875, 0.8125, 0.9375, 0.7812, 0.9375, 0.7812, 0.875, 0.8125, 0.375, 0.8125, 0.4375, 0.7812, 0.4375, 0.7812, 0.375, 0.8125, 0.8125, 0.8125, 0.875, 0.7812, 0.875, 0.7812, 0.8125, 0.8125, 0.3125, 0.8125, 0.375, 0.7812, 0.375, 0.7812, 0.3125, 0.9687, 0.8125, 0.9375, 0.8125, 0.9375, 0.8125, 0.9687, 0.8125, 0.8125, 0.25, 0.8125, 0.3125, 0.7812, 0.3125, 0.7812, 0.25, 0.8125, 0.6875, 0.8125, 0.75, 0.7812, 0.75, 0.7812, 0.6875, 0.8125, 0.1875, 0.8125, 0.25, 0.7812, 0.25, 0.7812, 0.1875, 0.8125, 0.625, 0.8125, 0.6875, 0.7812, 0.6875, 0.7812, 0.625, 0.8125, 0.125, 0.8125, 0.1875, 0.7812, 0.1875, 0.7812, 0.125, 0.7812, 0.3125, 0.7812, 0.375, 0.75, 0.375, 0.75, 0.3125, 0.2188, 0.75, 0.25, 0.75, 0.25, 0.75, 0.2188, 0.75, 0.7812, 0.25, 0.7812, 0.3125, 0.75, 0.3125, 0.75, 0.25, 0.7812, 0.6875, 0.7812, 0.75, 0.75, 0.75, 0.75, 0.6875, 0.7812, 0.1875, 0.7812, 0.25, 0.75, 0.25, 0.75, 0.1875, 0.7812, 0.625, 0.7812, 0.6875, 0.75, 0.6875, 0.75, 0.625, 0.7812, 0.125, 0.7812, 0.1875, 0.75, 0.1875, 0.75, 0.125, 0.7812, 0.5625, 0.7812, 0.625, 0.75, 0.625, 0.75, 0.5625, 0.7812, 0.0625, 0.7812, 0.125, 0.75, 0.125, 0.75, 0.0625, 0.7812, 0.5, 0.7812, 0.5625, 0.75, 0.5625, 0.75, 0.5, 0.7812, 0.9375, 0.7656, 1.0, 0.75, 0.9375, 0.7656, 0.0, 0.7812, 0.0625, 0.75, 0.0625, 0.7812, 0.4375, 0.7812, 0.5, 0.75, 0.5, 0.75, 0.4375, 0.7812, 0.875, 0.7812, 0.9375, 0.75, 0.9375, 0.75, 0.875, 0.7812, 0.375, 0.7812, 0.4375, 0.75, 0.4375, 0.75, 0.375, 0.7812, 0.8125, 0.7812, 0.875, 0.75, 0.875, 0.75, 0.8125, 0.75, 0.75, 0.75, 0.8125, 0.7188, 0.8125, 0.7188, 0.75, 0.7188, 0.75, 0.7188, 0.8125, 0.6875, 0.8125, 0.6875, 0.75, 0.6875, 0.75, 0.6875, 0.8125, 0.6562, 0.8125, 0.6562, 0.75, 0.6562, 0.75, 0.6562, 0.8125, 0.625, 0.8125, 0.625, 0.75, 0.625, 0.75, 0.625, 0.8125, 0.5938, 0.8125, 0.5938, 0.75, 0.5938, 0.75, 0.5938, 0.8125, 0.5625, 0.8125, 0.5625, 0.75, 0.5625, 0.75, 0.5625, 0.8125, 0.5312, 0.8125, 0.5312, 0.75, 0.5312, 0.75, 0.5312, 0.8125, 0.5, 0.8125, 0.5, 0.75, 0.5, 0.75, 0.5, 0.8125, 0.4688, 0.8125, 0.4688, 0.75, 0.4688, 0.75, 0.4688, 0.8125, 0.4375, 0.8125, 0.4375, 0.75, 0.4375, 0.75, 0.4375, 0.8125, 0.4062, 0.8125, 0.4062, 0.75, 0.4062, 0.75, 0.4062, 0.8125, 0.375, 0.8125, 0.375, 0.75, 0.375, 0.75, 0.375, 0.8125, 0.3438, 0.8125, 0.3438, 0.75, 0.3438, 0.75, 0.3438, 0.8125, 0.3125, 0.8125, 0.3125, 0.75, 0.3125, 0.75, 0.3125, 0.8125, 0.2812, 0.8125, 0.2812, 0.75, 0.2812, 0.75, 0.2812, 0.8125, 0.25, 0.8125, 0.25, 0.75, 0.25, 0.75, 0.25, 0.8125, 0.2188, 0.8125, 0.2188, 0.75, 0.2188, 0.75, 0.2188, 0.8125, 0.1875, 0.8125, 0.1875, 0.75, 0.1875, 0.75, 0.1875, 0.8125, 0.1562, 0.8125, 0.1562, 0.75, 0.1562, 0.75, 0.1562, 0.8125, 0.125, 0.8125, 0.125, 0.75, 0.125, 0.75, 0.125, 0.8125, 0.09375, 0.8125, 0.09375, 0.75, 0.09375, 0.75, 0.09375, 0.8125, 0.0625, 0.8125, 0.0625, 0.75, 0.0625, 0.75, 0.0625, 0.8125, 0.03125, 0.8125, 0.03125, 0.75, 0.03125, 0.75, 0.03125, 0.8125, 0.0, 0.8125, 0.0, 0.75, 1.0, 0.75, 1.0, 0.8125, 0.9687, 0.8125, 0.9688, 0.75, 0.9688, 0.75, 0.9687, 0.8125, 0.9375, 0.8125, 0.9375, 0.75, 0.9375, 0.75, 0.9375, 0.8125, 0.9062, 0.8125, 0.9062, 0.75, 0.9062, 0.75, 0.9062, 0.8125, 0.875, 0.8125, 0.875, 0.75, 0.875, 0.75, 0.875, 0.8125, 0.8437, 0.8125, 0.8438, 0.75, 0.8438, 0.75, 0.8437, 0.8125, 0.8125, 0.8125, 0.8125, 0.75, 0.8125, 0.75, 0.8125, 0.8125, 0.7812, 0.8125, 0.7812, 0.75, 0.7812, 0.75, 0.7812, 0.8125, 0.75, 0.8125, 0.75, 0.75, 0.7812, 0.8125, 0.75, 0.8125, 0.75, 0.8125, 0.7812, 0.8125, 0.4062, 0.75, 0.4375, 0.75, 0.4375, 0.75, 0.4062, 0.75, 0.1562, 0.8125, 0.125, 0.8125, 0.125, 0.8125, 0.1562, 0.8125, 0.875, 0.8125, 0.8437, 0.8125, 0.8437, 0.8125, 0.875, 0.8125, 0.125, 0.75, 0.1562, 0.75, 0.1562, 0.75, 0.125, 0.75, 0.625, 0.75, 0.6562, 0.75, 0.6562, 0.75, 0.625, 0.75, 0.375, 0.8125, 0.3438, 0.8125, 0.3438, 0.8125, 0.375, 0.8125, 0.8438, 0.75, 0.875, 0.75, 0.875, 0.75, 0.8438, 0.75, 0.4688, 0.8125, 0.4375, 0.8125, 0.4375, 0.8125, 0.4688, 0.8125, 0.03125, 0.75, 0.0625, 0.75, 0.0625, 0.75, 0.03125, 0.75, 0.5938, 0.8125, 0.5625, 0.8125, 0.5625, 0.8125, 0.5938, 0.8125, 0.09375, 0.8125, 0.0625, 0.8125, 0.0625, 0.8125, 0.09375, 0.8125, 0.3438, 0.75, 0.375, 0.75, 0.375, 0.75, 0.3438, 0.75, 0.8125, 0.8125, 0.7812, 0.8125, 0.7812, 0.8125, 0.8125, 0.8125, 0.6875, 0.8125, 0.6562, 0.8125, 0.6562, 0.8125, 0.6875, 0.8125, 0.0625, 0.75, 0.09375, 0.75, 0.09375, 0.75, 0.0625, 0.75, 0.9688, 0.75, 1.0, 0.75, 1.0, 0.75, 0.9688, 0.75, 0.3125, 0.8125, 0.2812, 0.8125, 0.2812, 0.8125, 0.3125, 0.8125, 0.7812, 0.75, 0.8125, 0.75, 0.8125, 0.75, 0.7812, 0.75, 0.6562, 0.75, 0.6875, 0.75, 0.6875, 0.75, 0.6562, 0.75, 0.4062, 0.8125, 0.375, 0.8125, 0.375, 0.8125, 0.4062, 0.8125, 0.5625, 0.75, 0.5938, 0.75, 0.5938, 0.75, 0.5625, 0.75, 0.2812, 0.75, 0.3125, 0.75, 0.3125, 0.75, 0.2812, 0.75, 0.03125, 0.8125, 0.0, 0.8125, 0.0, 0.8125, 0.03125, 0.8125, 0.625, 0.8125, 0.5938, 0.8125, 0.5938, 0.8125, 0.625, 0.8125, 0.25, 0.8125, 0.2188, 0.8125, 0.2188, 0.8125, 0.25, 0.8125, 0.0, 0.75, 0.03125, 0.75, 0.03125, 0.75, 0.0, 0.75, 0.5, 0.75, 0.5312, 0.75, 0.5312, 0.75, 0.5, 0.75, 0.7188, 0.75, 0.75, 0.75, 0.75, 0.75, 0.7188, 0.75, 0.3438, 0.8125, 0.3125, 0.8125, 0.3125, 0.8125, 0.3438, 0.8125, 0.5938, 0.75, 0.625, 0.75, 0.625, 0.75, 0.5938, 0.75, 0.5312, 0.8125, 0.5, 0.8125, 0.5, 0.8125, 0.5312, 0.8125, 0.0, 0.0, 0.0, 0.0, 0.0, 0.0, 0.0, 0.0, 0.0, 0.0, 0.0, 0.0, 0.0, 0.0, 0.0, 0.0, 0.0, 0.0, 0.0, 0.0, 0.0, 0.0, 0.0, 0.0, 0.0, 0.0, 0.0, 0.0, 0.0, 0.0, 0.0, 0.0, 0.0, 0.0, 0.0, 0.0, 0.0, 0.0, 0.0, 0.0, 0.0, 0.0, 0.0, 0.0, 0.0, 0.0, 0.0, 0.0, 0.0, 0.0, 0.0, 0.0, 0.0, 0.0, 0.0, 0.0, 0.0, 0.0, 0.0, 0.0, 0.0, 0.0, 0.0, 0.0])
me_sphere.update()
me_plane = bpy.data.meshes.new('Plane')
me_plane.from_pydata([(-1.0, -1.0, 0.0), (1.0, -1.0, 0.0), (-1.0, 1.0, 0.0), (1.0, 1.0, 0.0), (-1.0, 1.0, 0.9821), (1.0, 1.0, 0.9821)], [], [(0, 1, 3, 2), (2, 3, 5, 4)])
_uv = me_plane.uv_layers.new(name='UVMap')
_uv.uv.foreach_set('vector', [0.0, 0.0, 1.0, 0.0, 1.0, 1.0, 0.0, 1.0, 0.0, 1.0, 1.0, 1.0, 1.0, 1.0, 0.0, 1.0])
me_plane.update()

# ---- objects
ob_light = bpy.data.objects.new('Light', light_light)
ob_camera = bpy.data.objects.new('Camera', cam_camera)
ob_sphere = bpy.data.objects.new('Sphere', me_sphere)
ob_plane = bpy.data.objects.new('Plane', me_plane)

# ---- transforms, parenting, visibility, modifiers, constraints
ob_light.location = (4.076, 1.005, 5.904)
ob_light.rotation_euler = (0.6503, 0.05522, 1.866)
ob_light.lock_rotations_4d = False
ob_light.empty_display_type = 'ARROWS'
ob_light.color = (0.0, 0.0, 0.0, 0.0)
ob_light.lineart.crease_threshold = 0.0
ob_camera.location = (7.359, -6.926, 4.958)
ob_camera.rotation_euler = (1.109, 0.0, 0.8149)
ob_camera.lock_rotations_4d = False
ob_camera.empty_display_type = 'ARROWS'
ob_camera.color = (0.0, 0.0, 0.0, 0.0)
ob_camera.display_type = 'WIRE'
ob_camera.lineart.crease_threshold = 0.0
ob_sphere.location = (4.831e-08, 1.943e-08, 0.223)
ob_sphere.scale = (1.0, 1.0, 0.2332)
ob_plane.location = (0.0, 0.0, 0.0)
ob_plane.scale = (5.495, 5.495, 5.495)

# ---- collection membership
col_collection.objects.link(ob_light)
col_collection.objects.link(ob_camera)
col_collection.objects.link(ob_sphere)
col_collection.objects.link(ob_plane)

# ---- scene / render settings (as saved in the file)
scene.camera = ob_camera
scene.frame_start = 1; scene.frame_end = 250; scene.frame_set(0)
scene.render.engine = 'BLENDER_EEVEE_NEXT'
bpy.context.view_layer.update()
